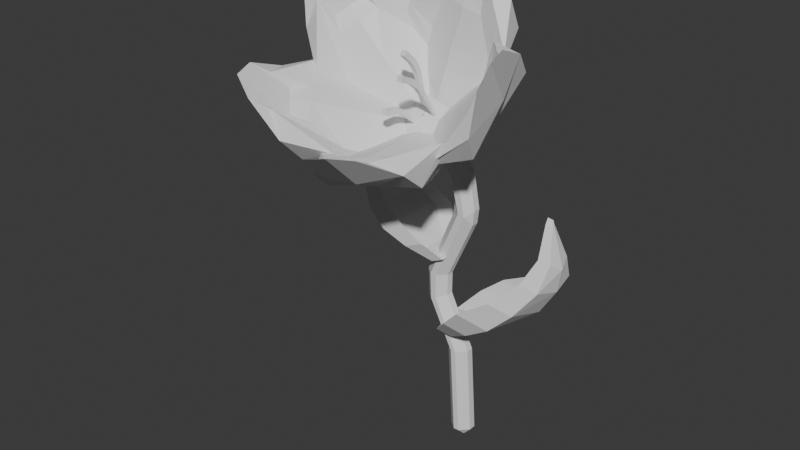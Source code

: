# Source: stone_flower.blend  (saved by Blender 5.0.119; exported with 4.5.12 LTS)
import bpy
from mathutils import Matrix  # noqa: F401  (used for matrix-valued properties, if any)

bpy.ops.wm.read_factory_settings(use_empty=True)
scene = bpy.context.scene
scene.name = 'Scene'

# ---- collections
col_collection = bpy.data.collections.new('Collection'); scene.collection.children.link(col_collection)

# ---- materials (node trees are filled in below, after node groups)
mat_material_003 = bpy.data.materials.new('Material.003')
mat_material_003.alpha_threshold = 0.0
mat_material_003.use_backface_culling_lightprobe_volume = False
mat_material_003.roughness = 0.5
mat_material_003.line_color = (0.0, 0.0, 0.0, 1.0)
mat_material = bpy.data.materials.new('Material')
mat_material.alpha_threshold = 0.0
mat_material.use_backface_culling_lightprobe_volume = False
mat_material.roughness = 0.5
mat_material.line_color = (0.0, 0.0, 0.0, 1.0)
mat_material_004 = bpy.data.materials.new('Material.004')
mat_material_004.alpha_threshold = 0.0
mat_material_004.use_backface_culling_lightprobe_volume = False
mat_material_004.roughness = 0.5
mat_material_004.line_color = (0.0, 0.0, 0.0, 1.0)
mat_material_005 = bpy.data.materials.new('Material.005')
mat_material_005.alpha_threshold = 0.0
mat_material_005.use_backface_culling_lightprobe_volume = False
mat_material_005.roughness = 0.5
mat_material_005.line_color = (0.0, 0.0, 0.0, 1.0)
mat_material_006 = bpy.data.materials.new('Material.006')
mat_material_006.alpha_threshold = 0.0
mat_material_006.use_backface_culling_lightprobe_volume = False
mat_material_006.roughness = 0.5
mat_material_006.line_color = (0.0, 0.0, 0.0, 1.0)

# ---- material node trees
mat_material_003.use_nodes = True; mat_material_003.node_tree.nodes.clear()
_N = mat_material_003.node_tree.nodes; _L = mat_material_003.node_tree.links
n0 = _N.new('ShaderNodeOutputMaterial'); n0.name = 'Material Output'; n0.location = (200, 100)
n1 = _N.new('ShaderNodeBsdfPrincipled'); n1.name = 'Principled BSDF'; n1.location = (-200, 100)
_L.new(n1.outputs[0], n0.inputs[0])
n0.is_active_output = True
mat_material.use_nodes = True; mat_material.node_tree.nodes.clear()
_N = mat_material.node_tree.nodes; _L = mat_material.node_tree.links
n0 = _N.new('ShaderNodeOutputMaterial'); n0.name = 'Material Output'; n0.location = (200, 100)
n1 = _N.new('ShaderNodeBsdfPrincipled'); n1.name = 'Principled BSDF'; n1.location = (-200, 100)
_L.new(n1.outputs[0], n0.inputs[0])
n0.is_active_output = True
mat_material_004.use_nodes = True; mat_material_004.node_tree.nodes.clear()
_N = mat_material_004.node_tree.nodes; _L = mat_material_004.node_tree.links
n0 = _N.new('ShaderNodeOutputMaterial'); n0.name = 'Material Output'; n0.location = (200, 100)
n1 = _N.new('ShaderNodeBsdfPrincipled'); n1.name = 'Principled BSDF'; n1.location = (-200, 100)
_L.new(n1.outputs[0], n0.inputs[0])
n0.is_active_output = True
mat_material_005.use_nodes = True; mat_material_005.node_tree.nodes.clear()
_N = mat_material_005.node_tree.nodes; _L = mat_material_005.node_tree.links
n0 = _N.new('ShaderNodeOutputMaterial'); n0.name = 'Material Output'; n0.location = (200, 100)
n1 = _N.new('ShaderNodeBsdfPrincipled'); n1.name = 'Principled BSDF'; n1.location = (-200, 100)
_L.new(n1.outputs[0], n0.inputs[0])
n0.is_active_output = True
mat_material_006.use_nodes = True; mat_material_006.node_tree.nodes.clear()
_N = mat_material_006.node_tree.nodes; _L = mat_material_006.node_tree.links
n0 = _N.new('ShaderNodeOutputMaterial'); n0.name = 'Material Output'; n0.location = (200, 100)
n1 = _N.new('ShaderNodeBsdfPrincipled'); n1.name = 'Principled BSDF'; n1.location = (-200, 100)
_L.new(n1.outputs[0], n0.inputs[0])
n0.is_active_output = True

# ---- world
world_world = bpy.data.worlds.new('World'); scene.world = world_world
world_world.use_nodes = True; world_world.node_tree.nodes.clear()
_N = world_world.node_tree.nodes; _L = world_world.node_tree.links
n0 = _N.new('ShaderNodeOutputWorld'); n0.name = 'World Output'; n0.location = (200, 100)
n1 = _N.new('ShaderNodeBackground'); n1.name = 'Background'; n1.location = (-200, 100)
n1.inputs[0].default_value = (0.05088, 0.05088, 0.05088, 1.0)
_L.new(n1.outputs[0], n0.inputs[0])
n0.is_active_output = True
world_world.color = (0.05088, 0.05088, 0.05088)
world_world.sun_shadow_jitter_overblur = 0.0

# ---- meshes
me_cube_003 = bpy.data.meshes.new('Cube.003')
me_cube_003.from_pydata([(0.02772, -0.06425, 0.7827), (-0.03638, -0.07578, 0.721), (-0.2095, -0.1204, 0.7392), (-0.1302, -0.09799, 0.7038), (-0.02617, -0.02166, 0.7783), (-0.07743, 0.00805, 0.7193), (-0.1815, -0.05845, 0.7498), (-0.1318, -0.004817, 0.7093), (0.0721, -0.1964, 0.8072), (0.06388, -0.3073, 0.7729), (-0.1923, -0.2634, 0.7352), (-0.1308, -0.3534, 0.7371), (0.0667, -0.1303, 0.79), (0.0338, -0.1804, 0.7117), (-0.1402, -0.2216, 0.6797), (-0.2154, -0.1974, 0.7365), (0.01289, -0.3486, 0.7992), (0.0193, -0.3935, 0.8207), (-0.07909, -0.3704, 0.7824), (-0.07215, -0.4152, 0.8039), (-0.1573, -0.1189, 0.722), (-0.1408, -0.07727, 0.7297), (-0.01077, -0.0842, 0.7489), (-0.04525, -0.05465, 0.7472), (0.02456, -0.1755, 0.7577), (-0.1501, -0.2169, 0.7256), (0.01603, -0.1292, 0.7512), (-0.1609, -0.1711, 0.7187), (-0.0007475, -0.2642, 0.7738), (-0.003852, -0.3051, 0.7677), (-0.09582, -0.2867, 0.7563), (-0.0734, -0.3216, 0.755), (-0.1047, 0.0019, 0.7145), (-0.1058, -0.03637, 0.7701), (-0.08521, -0.08317, 0.7181), (-0.02859, -0.3386, 0.7391), (-0.0562, -0.1961, 0.7057), (-0.02281, -0.4298, 0.8254), (-0.08889, -0.09313, 0.751), (-0.09487, -0.06261, 0.7442), (-0.06847, -0.1876, 0.7616), (-0.07868, -0.1399, 0.7557), (-0.04956, -0.2738, 0.7698), (-0.03887, -0.3135, 0.7629), (0.07067, -0.1633, 0.7987), (-0.2037, -0.2315, 0.7292), (0.064, -0.2507, 0.727), (-0.14, -0.299, 0.6896), (0.02016, -0.152, 0.7548), (-0.1557, -0.1937, 0.7225), (-0.07353, -0.1638, 0.7585), (-0.03821, -0.2751, 0.7097), (-0.05217, 0.04667, 0.8686), (-0.02566, 0.01302, 0.7898), (-0.05217, -0.1491, 0.717), (-0.02566, -0.06439, 0.7298), (-0.09733, 0.03098, 0.8191), (-0.09992, 0.029, 0.7355), (-0.09733, -0.09724, 0.7198), (-0.09992, -0.01584, 0.7008), (0.04625, -0.001486, 0.9583), (0.148, -0.05729, 0.9665), (0.06331, -0.214, 0.7735), (0.148, -0.2179, 0.8421), (0.004755, 0.03704, 0.9196), (0.07919, 0.0114, 0.8602), (0.07919, -0.1322, 0.749), (0.005971, -0.1953, 0.7381), (0.1492, -0.1279, 0.9702), (0.1725, -0.1554, 1.005), (0.1492, -0.2039, 0.9114), (0.1725, -0.2308, 0.9467), (-0.02827, -0.1028, 0.7345), (-0.05959, -0.06988, 0.7354), (-0.02827, 0.01813, 0.8281), (-0.05959, 0.008964, 0.7965), (0.04587, -0.008799, 0.8869), (0.04587, -0.1529, 0.7752), (0.0121, 0.01271, 0.8611), (0.0121, -0.1333, 0.748), (0.09631, -0.08268, 0.9144), (0.13, -0.1056, 0.9223), (0.09631, -0.1611, 0.8536), (0.13, -0.163, 0.8778), (-0.1003, 0.006606, 0.7181), (-0.1042, -0.03464, 0.7714), (-0.03236, -0.02704, 0.7616), (0.165, -0.133, 0.8984), (0.06874, -0.06338, 0.8085), (0.1851, -0.209, 0.9964), (-0.04517, -0.0467, 0.787), (-0.06604, -0.03199, 0.768), (0.02596, -0.08728, 0.8393), (-0.009624, -0.06654, 0.8126), (0.09188, -0.1236, 0.8862), (0.1291, -0.1351, 0.9011), (0.0258, 0.01873, 0.9398), (0.03942, -0.2028, 0.7514), (0.1321, -0.01002, 0.9135), (0.1321, -0.1784, 0.7831), (0.02848, 0.001913, 0.874), (0.02848, -0.1432, 0.7616), (0.00833, -0.07686, 0.8259), (0.1314, -0.09497, 0.8493), (-0.2118, 0.01581, 0.8447), (-0.1326, 0.0461, 0.8154), (0.02724, -0.03538, 0.8051), (-0.03809, 0.02585, 0.7998), (-0.1824, -0.009391, 0.7878), (-0.1321, 0.01745, 0.7266), (-0.02581, -0.04292, 0.7619), (-0.07739, 0.00572, 0.7175), (-0.2023, 0.03293, 0.9849), (-0.138, 0.07757, 1.071), (0.07352, -0.002418, 0.9374), (0.05814, 0.03556, 1.038), (-0.2197, 0.03583, 0.9187), (-0.1456, 0.1001, 0.9289), (0.02973, 0.0625, 0.8998), (0.06523, -0.02347, 0.8712), (-0.08595, 0.03913, 1.1), (-0.07959, 0.02961, 1.148), (0.006731, 0.01927, 1.084), (0.01254, 0.009875, 1.133), (-0.01221, 0.001535, 0.8153), (-0.04609, -0.00499, 0.7857), (-0.1598, 0.03316, 0.8398), (-0.1423, 0.01563, 0.8017), (-0.1546, 0.05423, 0.9357), (0.02134, 0.01654, 0.9065), (-0.1646, 0.04926, 0.8894), (0.01368, 0.01107, 0.8598), (-0.1013, 0.04308, 1.012), (-0.07968, 0.0536, 1.046), (-0.005549, 0.02257, 0.996), (-0.009607, 0.03859, 1.034), (-0.1049, 0.01135, 0.7218), (-0.1059, -0.03291, 0.7727), (-0.0871, 0.02951, 0.8054), (-0.03549, 0.07408, 1.059), (-0.06066, 0.07031, 0.9121), (-0.03024, 0.01349, 1.169), (-0.09045, 7.106e-05, 0.8232), (-0.0959, -0.001143, 0.7919), (-0.07184, 0.01378, 0.9176), (-0.08115, 0.007357, 0.8698), (-0.0546, 0.02776, 1.003), (-0.04487, 0.04465, 1.04), (-0.2121, 0.03483, 0.9522), (0.07181, -0.006741, 0.9033), (-0.1469, 0.1098, 1.006), (0.0587, 0.0658, 0.9722), (-0.1598, 0.05131, 0.9123), (0.01739, 0.01337, 0.8829), (-0.07645, 0.01074, 0.8938), (-0.04426, 0.08655, 0.9899), (-0.2158, -0.1142, 0.744), (-0.201, -0.02695, 0.7589), (-0.09102, 0.05497, 0.875), (-0.1516, 0.03993, 0.8107), (-0.1552, -0.08488, 0.7294), (-0.1264, -0.01018, 0.7052), (-0.07353, 0.02589, 0.8152), (-0.09786, 0.02856, 0.7352), (-0.3093, -0.1479, 0.8448), (-0.3775, -0.1057, 0.929), (-0.1824, 0.06062, 0.9862), (-0.2751, 0.03311, 1.037), (-0.2768, -0.1359, 0.7856), (-0.3126, -0.04849, 0.8138), (-0.2211, 0.07556, 0.9099), (-0.1294, 0.06666, 0.9411), (-0.3516, -0.09688, 0.9943), (-0.3715, -0.1146, 1.037), (-0.3032, -0.0313, 1.045), (-0.3234, -0.04944, 1.087), (-0.1355, 0.04104, 0.8459), (-0.1219, 0.02227, 0.8068), (-0.2126, -0.06342, 0.765), (-0.1721, -0.04584, 0.7541), (-0.284, -0.08245, 0.8298), (-0.1922, 0.04205, 0.9263), (-0.2554, -0.07617, 0.7922), (-0.1624, 0.04998, 0.89), (-0.3067, -0.07505, 0.9203), (-0.329, -0.06497, 0.9538), (-0.2567, -0.007272, 0.9728), (-0.2925, -0.01538, 0.9922), (-0.1118, 0.009081, 0.7201), (-0.1084, -0.03374, 0.7721), (-0.1705, 0.002468, 0.7844), (-0.341, -0.02496, 0.9821), (-0.2578, 0.006386, 0.8625), (-0.3583, -0.09289, 1.086), (-0.1594, -0.0223, 0.8059), (-0.1414, -0.0159, 0.7804), (-0.2209, -0.03454, 0.8802), (-0.1901, -0.02798, 0.8424), (-0.2778, -0.04461, 0.9474), (-0.31, -0.0413, 0.9737), (-0.2939, -0.1427, 0.8147), (-0.1594, 0.0692, 0.9621), (-0.3662, -0.07195, 0.8655), (-0.2589, 0.07351, 0.9782), (-0.2693, -0.07957, 0.8109), (-0.1768, 0.04577, 0.908), (-0.2057, -0.03115, 0.8613), (-0.312, -0.0002458, 0.9226), (-0.07872, -0.1558, 0.7117), (-0.1438, -0.09431, 0.7067), (-0.2226, 0.0035, 0.8352), (-0.2007, -0.03131, 0.7555), (-0.06679, -0.08951, 0.7258), (-0.09533, -0.01468, 0.7017), (-0.161, 0.01484, 0.8066), (-0.1283, 0.02182, 0.73), (-0.149, -0.2733, 0.7477), (-0.2546, -0.3199, 0.7631), (-0.3263, -0.09054, 0.8691), (-0.3726, -0.1891, 0.8644), (-0.1113, -0.2255, 0.7162), (-0.2048, -0.2041, 0.6933), (-0.3104, -0.08725, 0.7838), (-0.2837, -0.0356, 0.8618), (-0.2867, -0.3143, 0.8259), (-0.3058, -0.352, 0.8529), (-0.3425, -0.2525, 0.8738), (-0.3613, -0.2906, 0.9005), (-0.2146, -0.02905, 0.7916), (-0.1736, -0.01991, 0.7742), (-0.1257, -0.1275, 0.7154), (-0.1157, -0.08407, 0.7244), (-0.1775, -0.2095, 0.7314), (-0.2834, -0.09219, 0.8223), (-0.1493, -0.1742, 0.7163), (-0.2567, -0.05536, 0.8084), (-0.2427, -0.247, 0.7871), (-0.2778, -0.2663, 0.7978), (-0.3004, -0.1831, 0.8366), (-0.32, -0.2196, 0.834), (-0.1115, 0.003751, 0.7159), (-0.1083, -0.03569, 0.7706), (-0.1668, -0.06109, 0.7352), (-0.3274, -0.2577, 0.8018), (-0.2491, -0.1439, 0.7461), (-0.3438, -0.3429, 0.8927), (-0.1564, -0.07486, 0.7651), (-0.1394, -0.05057, 0.7536), (-0.2143, -0.1481, 0.7922), (-0.1853, -0.111, 0.7781), (-0.2679, -0.2147, 0.8156), (-0.2982, -0.2433, 0.8172), (-0.1297, -0.2504, 0.7313), (-0.3096, -0.06166, 0.8608), (-0.2387, -0.2723, 0.7103), (-0.3625, -0.1353, 0.8165), (-0.163, -0.1917, 0.7241), (-0.2696, -0.07359, 0.8156), (-0.1999, -0.1296, 0.785), (-0.3001, -0.2043, 0.7646), (-0.1158, -0.008709, 0.7085), (-0.1113, -0.02798, 0.7262), (-0.1334, -0.008709, 0.7404), (-0.1163, -0.02798, 0.7537), (-0.12, -0.008709, 0.7729), (-0.1359, -0.008709, 0.754), (-0.1158, 0.008709, 0.7085), (-0.1334, 0.008709, 0.7404), (-0.1113, 0.02798, 0.7262), (-0.12, 0.008709, 0.7729), (-0.1163, 0.02798, 0.7537), (-0.1359, 0.008709, 0.754), (-0.06139, -0.008709, 0.7233), (-0.08002, -0.008709, 0.7539), (-0.09633, -0.02798, 0.73), (-0.1026, -0.008709, 0.7729), (-0.1004, -0.02798, 0.7537), (-0.08002, -0.008709, 0.7539), (-0.08002, 0.008709, 0.7539), (-0.06139, 0.008709, 0.7233), (-0.09633, 0.02798, 0.73), (-0.1026, 0.008709, 0.7729), (-0.08002, 0.008709, 0.7539), (-0.1004, 0.02798, 0.7537), (-0.07746, -0.008709, 0.6737), (-0.0648, -0.02798, 0.6838), (-0.0648, 0.02798, 0.6838), (-0.07746, 0.008709, 0.6737), (-0.05051, -0.02798, 0.6951), (-0.03772, -0.008709, 0.7052), (-0.03772, 0.008709, 0.7052), (-0.05051, 0.02798, 0.6951), (-0.05129, -0.008709, 0.6428), (-0.0345, -0.02798, 0.6474), (-0.0345, 0.02798, 0.6474), (-0.05129, 0.008709, 0.6428), (-0.01526, -0.02798, 0.6526), (0.001681, -0.008709, 0.6573), (0.001681, 0.008709, 0.6573), (-0.01526, 0.02798, 0.6526), (-0.03892, -0.008709, 0.5479), (-0.01278, -0.02798, 0.5606), (-0.03628, -0.008709, 0.5844), (-0.03892, 0.008709, 0.5479), (-0.03628, 0.008709, 0.5844), (-0.01278, 0.02798, 0.5606), (0.01371, -0.008709, 0.5336), (0.01792, -0.008709, 0.5701), (0.003186, -0.02798, 0.5562), (0.01371, 0.008709, 0.5336), (0.003186, 0.02798, 0.5562), (0.01792, 0.008709, 0.5701), (-0.1068, -0.008709, 0.3855), (-0.08639, -0.02798, 0.3859), (-0.08639, 0.02798, 0.3859), (-0.1068, 0.008709, 0.3855), (-0.07089, -0.02798, 0.3862), (-0.05083, -0.008709, 0.3865), (-0.05083, 0.008709, 0.3865), (-0.07089, 0.02798, 0.3862), (-0.1031, -0.008709, 0.3161), (-0.08349, -0.02798, 0.3223), (-0.08349, 0.02798, 0.3223), (-0.1031, 0.008709, 0.3161), (-0.07062, -0.02798, 0.3264), (-0.05103, -0.008709, 0.3326), (-0.05103, 0.008709, 0.3326), (-0.07062, 0.02798, 0.3264), (-0.04453, -0.008709, 0.2008), (-0.02277, -0.02798, 0.2017), (-0.02277, 0.02798, 0.2017), (-0.04453, 0.008709, 0.2008), (-0.01032, -0.02798, 0.2023), (0.01134, -0.008709, 0.2032), (0.01134, 0.008709, 0.2032), (-0.01032, 0.02798, 0.2023), (-0.03405, -0.008709, 0.04793), (-0.01255, -0.02798, 0.04887), (-0.01255, 0.02798, 0.04887), (-0.03405, 0.008709, 0.04793), (0.0004135, -0.02798, 0.04944), (0.02182, -0.008709, 0.05038), (0.02182, 0.008709, 0.05038), (0.0004135, 0.02798, 0.04944), (-0.02962, -0.008709, -0.01671), (-0.009049, -0.008709, -0.03509), (-0.008208, -0.02798, -0.01577), (-0.02962, 0.008709, -0.01671), (-0.008208, 0.02798, -0.01577), (-0.009049, 0.008709, -0.03509), (0.02626, -0.008709, -0.01426), (0.004928, -0.02798, -0.01519), (0.008322, -0.008709, -0.03433), (0.004928, 0.02798, -0.01519), (0.02626, 0.008709, -0.01426), (0.008322, 0.008709, -0.03433), (-0.0442, 0.03515, 0.4397), (-0.1208, 0.08896, 0.5135), (-0.04246, -0.04171, 0.4421), (-0.1339, -0.06846, 0.508), (-0.07175, 0.03255, 0.4283), (-0.1775, 0.08431, 0.4892), (-0.06999, -0.04425, 0.4306), (-0.1886, -0.07378, 0.4855), (-0.2374, 0.07182, 0.5838), (-0.2549, -0.02259, 0.575), (-0.2694, 0.06835, 0.5711), (-0.2846, -0.02694, 0.5645), (-0.2731, 0.03332, 0.6851), (-0.2747, 0.02173, 0.6843), (-0.2822, 0.03245, 0.6813), (-0.2838, 0.02084, 0.6806), (-0.09773, -0.03184, 0.4509), (-0.09667, 0.02948, 0.4505), (-0.1594, 0.07379, 0.5065), (-0.172, -0.05226, 0.5011), (-0.2497, 0.06029, 0.5644), (-0.2633, -0.01559, 0.558), (-0.2802, 0.03146, 0.6396), (-0.2817, 0.02215, 0.6389), (-0.08104, 0.07149, 0.4777), (-0.08527, -0.06539, 0.4773), (-0.1271, -0.06904, 0.4596), (-0.1234, 0.06793, 0.4596), (-0.1277, 0.05936, 0.4787), (-0.1342, -0.05002, 0.4766), (-0.2271, 0.08418, 0.5275), (-0.1829, 0.08822, 0.546), (-0.2027, -0.05232, 0.5363), (-0.2441, -0.05746, 0.5206), (-0.2071, 0.0733, 0.5335), (-0.2233, -0.0395, 0.5261), (-0.2942, 0.000168, 0.6152), (-0.286, 0.05025, 0.6191), (-0.2657, 0.05251, 0.6271), (-0.2746, 0.002729, 0.6225), (-0.2745, 0.0455, 0.5972), (-0.2819, 0.005472, 0.5935), (-0.04333, -0.003281, 0.4409), (-0.07087, -0.005854, 0.4294), (-0.1975, 0.005262, 0.4729), (-0.2915, 0.0207, 0.5678), (-0.2739, 0.02752, 0.6936), (-0.283, 0.02664, 0.6899), (-0.0972, -0.00118, 0.4507), (-0.1657, 0.01077, 0.5038), (-0.2565, 0.02235, 0.5612), (-0.2809, 0.0268, 0.6393), (-0.131, 0.004671, 0.4777), (-0.1397, -0.0005539, 0.4532), (-0.2152, 0.0169, 0.5298), (-0.258, 0.01336, 0.5209), (-0.2782, 0.02549, 0.5954), (-0.2965, 0.02521, 0.6155), (-0.05168, -0.04635, 0.2587), (0.04307, -0.101, 0.3614), (-0.06806, 0.04903, 0.2614), (0.03156, 0.09754, 0.3562), (-0.0165, -0.03793, 0.2481), (0.1156, -0.08457, 0.3387), (-0.03289, 0.05739, 0.2507), (0.1013, 0.1145, 0.3356), (0.175, -0.06005, 0.4652), (0.1808, 0.06089, 0.4565), (0.2157, -0.04972, 0.4536), (0.2181, 0.07185, 0.4474), (0.1987, -0.007635, 0.5968), (0.1987, 0.007115, 0.596), (0.2103, -0.004838, 0.5933), (0.2102, 0.009927, 0.5925), (0.0009877, 0.04652, 0.2799), (0.01083, -0.03006, 0.2793), (0.08905, -0.07505, 0.3579), (0.08257, 0.08435, 0.3528), (0.1907, -0.0431, 0.4425), (0.1946, 0.054, 0.4363), (0.2194, -0.002244, 0.5415), (0.2197, 0.009638, 0.5408), (-0.004555, -0.08574, 0.3112), (-0.02405, 0.08556, 0.3113), (0.0295, 0.09799, 0.2948), (0.04974, -0.07332, 0.2943), (0.05094, -0.06224, 0.3188), (0.03945, 0.07524, 0.3171), (0.1719, -0.07622, 0.3934), (0.1155, -0.08957, 0.4104), (0.1159, 0.08927, 0.401), (0.1683, 0.1034, 0.387), (0.1445, -0.06637, 0.3982), (0.1451, 0.0772, 0.391), (0.2282, 0.03882, 0.5121), (0.2266, -0.02512, 0.5159), (0.2007, -0.03175, 0.5232), (0.2034, 0.03196, 0.5186), (0.2144, -0.02085, 0.4869), (0.2167, 0.03042, 0.4834), (-0.05987, 0.00134, 0.26), (-0.0247, 0.009727, 0.2494), (0.1177, 0.01495, 0.3187), (0.2262, 0.01107, 0.4366), (0.1987, -0.0002597, 0.6102), (0.2103, 0.002545, 0.6067), (0.005908, 0.008231, 0.2796), (0.08581, 0.004647, 0.3554), (0.1927, 0.005449, 0.4394), (0.2196, 0.003697, 0.5412), (0.04519, 0.006498, 0.3179), (0.04885, 0.01233, 0.283), (0.1448, 0.005417, 0.3946), (0.184, 0.01361, 0.3694), (0.2156, 0.004786, 0.4851), (0.2389, 0.006852, 0.4978), (-0.1262, -0.08079, 0.9058), (-0.1262, -0.09062, 0.9144), (-0.1262, -0.07318, 0.9169), (-0.1262, -0.08301, 0.9255), (-0.1138, -0.08079, 0.9058), (-0.1138, -0.09062, 0.9144), (-0.1138, -0.07318, 0.9169), (-0.1138, -0.08301, 0.9255), (-0.1262, -0.06251, 0.8901), (-0.1262, -0.05255, 0.8985), (-0.1138, -0.06251, 0.8901), (-0.1138, -0.05255, 0.8985), (-0.1262, -0.04784, 0.8682), (-0.1262, -0.03626, 0.8734), (-0.1138, -0.04784, 0.8682), (-0.1138, -0.03626, 0.8734), (-0.1231, -0.01329, 0.7774), (-0.1231, -0.007374, 0.78), (-0.1168, -0.01329, 0.7774), (-0.1168, -0.007374, 0.78), (-0.1262, -0.1376, 0.7995), (-0.1262, -0.1491, 0.8011), (-0.1262, -0.1356, 0.8108), (-0.1262, -0.1471, 0.8124), (-0.1138, -0.1376, 0.7995), (-0.1138, -0.1491, 0.8011), (-0.1138, -0.1356, 0.8108), (-0.1138, -0.1471, 0.8124), (-0.1262, -0.1163, 0.7967), (-0.1262, -0.1114, 0.8072), (-0.1138, -0.1163, 0.7967), (-0.1138, -0.1114, 0.8072), (-0.1262, -0.09571, 0.7879), (-0.1262, -0.0881, 0.7968), (-0.1138, -0.09571, 0.7879), (-0.1138, -0.0881, 0.7968), (-0.1231, -0.03181, 0.7395), (-0.1231, -0.02792, 0.744), (-0.1168, -0.03181, 0.7395), (-0.1168, -0.02792, 0.744), (-0.08721, -0.1351, 0.877), (-0.08721, -0.1471, 0.8822), (-0.08721, -0.1312, 0.8899), (-0.08721, -0.1432, 0.8951), (-0.07479, -0.1351, 0.877), (-0.07479, -0.1471, 0.8822), (-0.07479, -0.1312, 0.8899), (-0.07479, -0.1432, 0.8951), (-0.08721, -0.1129, 0.8677), (-0.08721, -0.106, 0.8787), (-0.07479, -0.1129, 0.8677), (-0.07479, -0.106, 0.8787), (-0.08721, -0.09222, 0.8514), (-0.08721, -0.08276, 0.8598), (-0.07479, -0.09222, 0.8514), (-0.07479, -0.08276, 0.8598), (-0.08417, -0.03153, 0.7755), (-0.08417, -0.0267, 0.7798), (-0.07783, -0.03153, 0.7755), (-0.07783, -0.0267, 0.7798)], [], [(44, 12, 26, 48), (3, 2, 6, 7), (32, 33, 4, 5), (32, 34, 3, 7), (46, 44, 8, 9), (5, 4, 0, 1), (10, 11, 19, 18), (51, 46, 9, 35), (10, 18, 30, 25), (45, 47, 11, 10), (2, 3, 14, 15), (33, 6, 21, 39), (34, 1, 13, 36), (1, 0, 12, 13), (45, 10, 25, 49), (18, 19, 31, 30), (9, 8, 16, 17), (35, 9, 17, 37), (38, 39, 21, 20), (50, 49, 25, 40), (38, 20, 27, 41), (43, 42, 30, 31), (40, 25, 30, 42), (6, 2, 20, 21), (2, 15, 27, 20), (12, 0, 22, 26), (0, 4, 23, 22), (16, 8, 24, 28), (37, 17, 29, 43), (17, 16, 28, 29), (19, 37, 43, 31), (24, 40, 42, 28), (29, 28, 42, 43), (22, 38, 41, 26), (48, 50, 40, 24), (22, 23, 39, 38), (11, 35, 37, 19), (3, 34, 36, 14), (4, 33, 39, 23), (47, 51, 35, 11), (5, 1, 34, 32), (7, 6, 33, 32), (14, 36, 51, 47), (26, 41, 50, 48), (41, 27, 49, 50), (15, 45, 49, 27), (15, 14, 47, 45), (36, 13, 46, 51), (13, 12, 44, 46), (8, 44, 48, 24), (96, 64, 78, 100), (55, 54, 58, 59), (84, 85, 56, 57), (84, 86, 55, 59), (98, 96, 60, 61), (57, 56, 52, 53), (62, 63, 71, 70), (103, 98, 61, 87), (62, 70, 82, 77), (97, 99, 63, 62), (54, 55, 66, 67), (85, 58, 73, 91), (86, 53, 65, 88), (53, 52, 64, 65), (97, 62, 77, 101), (70, 71, 83, 82), (61, 60, 68, 69), (87, 61, 69, 89), (90, 91, 73, 72), (102, 101, 77, 92), (90, 72, 79, 93), (95, 94, 82, 83), (92, 77, 82, 94), (58, 54, 72, 73), (54, 67, 79, 72), (64, 52, 74, 78), (52, 56, 75, 74), (68, 60, 76, 80), (89, 69, 81, 95), (69, 68, 80, 81), (71, 89, 95, 83), (76, 92, 94, 80), (81, 80, 94, 95), (74, 90, 93, 78), (100, 102, 92, 76), (74, 75, 91, 90), (63, 87, 89, 71), (55, 86, 88, 66), (56, 85, 91, 75), (99, 103, 87, 63), (57, 53, 86, 84), (59, 58, 85, 84), (66, 88, 103, 99), (78, 93, 102, 100), (93, 79, 101, 102), (67, 97, 101, 79), (67, 66, 99, 97), (88, 65, 98, 103), (65, 64, 96, 98), (60, 96, 100, 76), (148, 116, 130, 152), (107, 106, 110, 111), (136, 137, 108, 109), (136, 138, 107, 111), (150, 148, 112, 113), (109, 108, 104, 105), (114, 115, 123, 122), (155, 150, 113, 139), (114, 122, 134, 129), (149, 151, 115, 114), (106, 107, 118, 119), (137, 110, 125, 143), (138, 105, 117, 140), (105, 104, 116, 117), (149, 114, 129, 153), (122, 123, 135, 134), (113, 112, 120, 121), (139, 113, 121, 141), (142, 143, 125, 124), (154, 153, 129, 144), (142, 124, 131, 145), (147, 146, 134, 135), (144, 129, 134, 146), (110, 106, 124, 125), (106, 119, 131, 124), (116, 104, 126, 130), (104, 108, 127, 126), (120, 112, 128, 132), (141, 121, 133, 147), (121, 120, 132, 133), (123, 141, 147, 135), (128, 144, 146, 132), (133, 132, 146, 147), (126, 142, 145, 130), (152, 154, 144, 128), (126, 127, 143, 142), (115, 139, 141, 123), (107, 138, 140, 118), (108, 137, 143, 127), (151, 155, 139, 115), (109, 105, 138, 136), (111, 110, 137, 136), (118, 140, 155, 151), (130, 145, 154, 152), (145, 131, 153, 154), (119, 149, 153, 131), (119, 118, 151, 149), (140, 117, 150, 155), (117, 116, 148, 150), (112, 148, 152, 128), (200, 168, 182, 204), (159, 158, 162, 163), (188, 189, 160, 161), (188, 190, 159, 163), (202, 200, 164, 165), (161, 160, 156, 157), (166, 167, 175, 174), (207, 202, 165, 191), (166, 174, 186, 181), (201, 203, 167, 166), (158, 159, 170, 171), (189, 162, 177, 195), (190, 157, 169, 192), (157, 156, 168, 169), (201, 166, 181, 205), (174, 175, 187, 186), (165, 164, 172, 173), (191, 165, 173, 193), (194, 195, 177, 176), (206, 205, 181, 196), (194, 176, 183, 197), (199, 198, 186, 187), (196, 181, 186, 198), (162, 158, 176, 177), (158, 171, 183, 176), (168, 156, 178, 182), (156, 160, 179, 178), (172, 164, 180, 184), (193, 173, 185, 199), (173, 172, 184, 185), (175, 193, 199, 187), (180, 196, 198, 184), (185, 184, 198, 199), (178, 194, 197, 182), (204, 206, 196, 180), (178, 179, 195, 194), (167, 191, 193, 175), (159, 190, 192, 170), (160, 189, 195, 179), (203, 207, 191, 167), (161, 157, 190, 188), (163, 162, 189, 188), (170, 192, 207, 203), (182, 197, 206, 204), (197, 183, 205, 206), (171, 201, 205, 183), (171, 170, 203, 201), (192, 169, 202, 207), (169, 168, 200, 202), (164, 200, 204, 180), (252, 220, 234, 256), (211, 210, 214, 215), (240, 241, 212, 213), (240, 242, 211, 215), (254, 252, 216, 217), (213, 212, 208, 209), (218, 219, 227, 226), (259, 254, 217, 243), (218, 226, 238, 233), (253, 255, 219, 218), (210, 211, 222, 223), (241, 214, 229, 247), (242, 209, 221, 244), (209, 208, 220, 221), (253, 218, 233, 257), (226, 227, 239, 238), (217, 216, 224, 225), (243, 217, 225, 245), (246, 247, 229, 228), (258, 257, 233, 248), (246, 228, 235, 249), (251, 250, 238, 239), (248, 233, 238, 250), (214, 210, 228, 229), (210, 223, 235, 228), (220, 208, 230, 234), (208, 212, 231, 230), (224, 216, 232, 236), (245, 225, 237, 251), (225, 224, 236, 237), (227, 245, 251, 239), (232, 248, 250, 236), (237, 236, 250, 251), (230, 246, 249, 234), (256, 258, 248, 232), (230, 231, 247, 246), (219, 243, 245, 227), (211, 242, 244, 222), (212, 241, 247, 231), (255, 259, 243, 219), (213, 209, 242, 240), (215, 214, 241, 240), (222, 244, 259, 255), (234, 249, 258, 256), (249, 235, 257, 258), (223, 253, 257, 235), (223, 222, 255, 253), (244, 221, 254, 259), (221, 220, 252, 254), (216, 252, 256, 232), (260, 261, 262), (263, 264, 265), (266, 267, 268), (269, 270, 271), (272, 273, 274), (275, 276, 277), (278, 279, 280), (281, 282, 283), (300, 301, 302), (303, 304, 305), (306, 307, 308), (309, 310, 311), (344, 345, 346), (347, 348, 349), (350, 351, 352), (353, 354, 355), (266, 260, 262, 267), (261, 263, 265, 262), (264, 269, 271, 265), (270, 268, 267, 271), (269, 281, 283, 270), (282, 278, 280, 283), (272, 279, 278, 273), (281, 275, 277, 282), (276, 274, 273, 277), (275, 264, 263, 276), (268, 286, 287, 266), (285, 261, 260, 284), (274, 288, 289, 272), (291, 280, 279, 290), (288, 296, 297, 289), (299, 291, 290, 298), (286, 294, 295, 287), (293, 285, 284, 292), (303, 300, 302, 304), (306, 309, 311, 307), (296, 308, 307, 297), (310, 299, 298, 311), (294, 305, 304, 295), (301, 293, 292, 302), (308, 316, 317, 306), (319, 310, 309, 318), (305, 314, 315, 303), (313, 301, 300, 312), (312, 320, 321, 313), (325, 317, 316, 324), (318, 326, 327, 319), (323, 315, 314, 322), (326, 334, 335, 327), (331, 323, 322, 330), (324, 332, 333, 325), (329, 321, 320, 328), (332, 340, 341, 333), (343, 335, 334, 342), (330, 338, 339, 331), (337, 329, 328, 336), (349, 345, 344, 347), (355, 349, 348, 353), (352, 355, 354, 350), (345, 352, 351, 346), (336, 344, 346, 337), (350, 341, 340, 351), (342, 354, 353, 343), (347, 339, 338, 348), (260, 266, 287, 284), (262, 265, 271, 267), (274, 276, 263, 261), (274, 261, 285, 288), (281, 269, 264, 275), (268, 270, 283, 280), (268, 280, 291, 286), (279, 272, 289, 290), (278, 282, 277, 273), (284, 287, 295, 292), (288, 285, 293, 296), (286, 291, 299, 294), (290, 289, 297, 298), (292, 295, 304, 302), (296, 293, 301, 308), (294, 299, 310, 305), (298, 297, 307, 311), (300, 303, 315, 312), (308, 301, 313, 316), (305, 310, 319, 314), (309, 306, 317, 318), (312, 315, 323, 320), (316, 313, 321, 324), (314, 319, 327, 322), (318, 317, 325, 326), (320, 323, 331, 328), (324, 321, 329, 332), (322, 327, 335, 330), (326, 325, 333, 334), (328, 331, 339, 336), (332, 329, 337, 340), (330, 335, 343, 338), (334, 333, 341, 342), (336, 339, 347, 344), (340, 337, 346, 351), (338, 343, 353, 348), (342, 341, 350, 354), (349, 355, 352, 345), (388, 359, 375, 391), (381, 359, 363, 382), (409, 400, 361, 383), (383, 361, 357, 380), (398, 399, 360, 356), (387, 386, 366, 364), (413, 392, 371, 403), (389, 388, 365, 367), (411, 389, 367, 401), (402, 369, 379, 407), (403, 402, 368, 370), (398, 356, 373, 404), (394, 393, 370, 368), (392, 395, 369, 371), (408, 405, 375, 385), (410, 390, 376, 406), (412, 396, 378, 407), (395, 365, 377, 397), (381, 358, 372, 385), (380, 357, 374, 384), (387, 364, 376, 390), (394, 368, 378, 396), (356, 380, 384, 373), (359, 381, 385, 375), (404, 408, 385, 372), (360, 383, 380, 356), (399, 409, 383, 360), (358, 381, 382, 362), (357, 387, 390, 374), (405, 374, 390, 410), (400, 363, 389, 411), (363, 359, 388, 389), (357, 361, 386, 387), (365, 388, 391, 377), (364, 394, 396, 376), (369, 395, 397, 379), (406, 376, 396, 412), (367, 365, 395, 392), (364, 366, 393, 394), (401, 367, 392, 413), (366, 401, 413, 393), (377, 406, 412, 397), (361, 400, 411, 386), (375, 405, 410, 391), (362, 382, 409, 399), (373, 384, 408, 404), (397, 412, 407, 379), (391, 410, 406, 377), (384, 374, 405, 408), (358, 398, 404, 372), (371, 369, 402, 403), (368, 402, 407, 378), (386, 411, 401, 366), (393, 413, 403, 370), (358, 362, 399, 398), (382, 363, 400, 409), (446, 417, 433, 449), (439, 417, 421, 440), (467, 458, 419, 441), (441, 419, 415, 438), (456, 457, 418, 414), (445, 444, 424, 422), (471, 450, 429, 461), (447, 446, 423, 425), (469, 447, 425, 459), (460, 427, 437, 465), (461, 460, 426, 428), (456, 414, 431, 462), (452, 451, 428, 426), (450, 453, 427, 429), (466, 463, 433, 443), (468, 448, 434, 464), (470, 454, 436, 465), (453, 423, 435, 455), (439, 416, 430, 443), (438, 415, 432, 442), (445, 422, 434, 448), (452, 426, 436, 454), (414, 438, 442, 431), (417, 439, 443, 433), (462, 466, 443, 430), (418, 441, 438, 414), (457, 467, 441, 418), (416, 439, 440, 420), (415, 445, 448, 432), (463, 432, 448, 468), (458, 421, 447, 469), (421, 417, 446, 447), (415, 419, 444, 445), (423, 446, 449, 435), (422, 452, 454, 434), (427, 453, 455, 437), (464, 434, 454, 470), (425, 423, 453, 450), (422, 424, 451, 452), (459, 425, 450, 471), (424, 459, 471, 451), (435, 464, 470, 455), (419, 458, 469, 444), (433, 463, 468, 449), (420, 440, 467, 457), (431, 442, 466, 462), (455, 470, 465, 437), (449, 468, 464, 435), (442, 432, 463, 466), (416, 456, 462, 430), (429, 427, 460, 461), (426, 460, 465, 436), (444, 469, 459, 424), (451, 471, 461, 428), (416, 420, 457, 456), (440, 421, 458, 467), (472, 473, 475, 474), (474, 475, 479, 478), (478, 479, 477, 476), (476, 477, 473, 472), (472, 474, 481, 480), (479, 475, 473, 477), (481, 483, 487, 485), (478, 476, 482, 483), (476, 472, 480, 482), (474, 478, 483, 481), (487, 486, 490, 491), (483, 482, 486, 487), (480, 481, 485, 484), (482, 480, 484, 486), (489, 491, 490, 488), (484, 485, 489, 488), (486, 484, 488, 490), (485, 487, 491, 489), (492, 493, 495, 494), (494, 495, 499, 498), (498, 499, 497, 496), (496, 497, 493, 492), (492, 494, 501, 500), (499, 495, 493, 497), (501, 503, 507, 505), (498, 496, 502, 503), (496, 492, 500, 502), (494, 498, 503, 501), (507, 506, 510, 511), (503, 502, 506, 507), (500, 501, 505, 504), (502, 500, 504, 506), (509, 511, 510, 508), (504, 505, 509, 508), (506, 504, 508, 510), (505, 507, 511, 509), (512, 513, 515, 514), (514, 515, 519, 518), (518, 519, 517, 516), (516, 517, 513, 512), (512, 514, 521, 520), (519, 515, 513, 517), (521, 523, 527, 525), (518, 516, 522, 523), (516, 512, 520, 522), (514, 518, 523, 521), (527, 526, 530, 531), (523, 522, 526, 527), (520, 521, 525, 524), (522, 520, 524, 526), (529, 531, 530, 528), (524, 525, 529, 528), (526, 524, 528, 530), (525, 527, 531, 529)])
me_cube_003.polygons.foreach_set('material_index', [0, 0, 0, 0, 0, 0, 0, 0, 0, 0, 0, 0, 0, 0, 0, 0, 0, 0, 0, 0, 0, 0, 0, 0, 0, 0, 0, 0, 0, 0, 0, 0, 0, 0, 0, 0, 0, 0, 0, 0, 0, 0, 0, 0, 0, 0, 0, 0, 0, 0, 1, 1, 1, 1, 1, 1, 1, 1, 1, 1, 1, 1, 1, 1, 1, 1, 1, 1, 1, 1, 1, 1, 1, 1, 1, 1, 1, 1, 1, 1, 1, 1, 1, 1, 1, 1, 1, 1, 1, 1, 1, 1, 1, 1, 1, 1, 1, 1, 1, 1, 2, 2, 2, 2, 2, 2, 2, 2, 2, 2, 2, 2, 2, 2, 2, 2, 2, 2, 2, 2, 2, 2, 2, 2, 2, 2, 2, 2, 2, 2, 2, 2, 2, 2, 2, 2, 2, 2, 2, 2, 2, 2, 2, 2, 2, 2, 2, 2, 2, 2, 3, 3, 3, 3, 3, 3, 3, 3, 3, 3, 3, 3, 3, 3, 3, 3, 3, 3, 3, 3, 3, 3, 3, 3, 3, 3, 3, 3, 3, 3, 3, 3, 3, 3, 3, 3, 3, 3, 3, 3, 3, 3, 3, 3, 3, 3, 3, 3, 3, 3, 4, 4, 4, 4, 4, 4, 4, 4, 4, 4, 4, 4, 4, 4, 4, 4, 4, 4, 4, 4, 4, 4, 4, 4, 4, 4, 4, 4, 4, 4, 4, 4, 4, 4, 4, 4, 4, 4, 4, 4, 4, 4, 4, 4, 4, 4, 4, 4, 4, 4, 5, 5, 5, 5, 5, 5, 5, 5, 5, 5, 5, 5, 5, 5, 5, 5, 5, 5, 5, 5, 5, 5, 5, 5, 5, 5, 5, 5, 5, 5, 5, 5, 5, 5, 5, 5, 5, 5, 5, 5, 5, 5, 5, 5, 5, 5, 5, 5, 5, 5, 5, 5, 5, 5, 5, 5, 5, 5, 5, 5, 5, 5, 5, 5, 5, 5, 5, 5, 5, 5, 5, 5, 5, 5, 5, 5, 5, 5, 5, 5, 5, 5, 5, 5, 5, 5, 5, 5, 5, 5, 5, 5, 5, 5, 5, 5, 5, 5, 5, 5, 5, 5, 5, 5, 5, 5, 5, 5, 5, 5, 5, 5, 5, 5, 5, 5, 5, 5, 5, 5, 5, 5, 5, 5, 5, 5, 5, 5, 5, 5, 5, 5, 5, 5, 5, 5, 5, 5, 5, 5, 5, 5, 5, 5, 5, 5, 5, 5, 5, 5, 5, 5, 5, 5, 5, 5, 5, 5, 5, 5, 5, 5, 5, 5, 5, 5, 5, 5, 5, 5, 5, 5, 5, 5, 5, 5, 5, 5, 5, 5, 5, 5, 5, 5, 5, 5, 5, 5, 5, 5, 5, 5, 5, 5, 5, 5, 5, 5, 5, 5, 5, 5, 5, 5, 5, 5, 5, 5, 5, 5, 5, 5, 5, 5, 5, 5, 5, 5, 5, 5, 5, 5, 5, 5, 5, 5, 5, 5, 5, 5, 5, 5, 5, 5, 5, 5, 5, 5, 5, 5, 5, 5, 5, 5, 5, 5, 5, 5, 5, 5, 5, 5, 5, 5, 5, 5, 5, 5, 5, 5, 5, 5, 5, 5, 5, 5, 5, 5])
_uv = me_cube_003.uv_layers.new(name='UVMap')
_uv.uv.foreach_set('vector', [0.2359, 0.6872, 0.2345, 0.707, 0.1984, 0.7141, 0.1991, 0.7006, 0.7685, 0.3341, 0.7184, 0.3468, 0.7302, 0.3089, 0.769, 0.2802, 0.8262, 0.8636, 0.8651, 0.8636, 0.8635, 0.9106, 0.8262, 0.88, 0.493, 0.2812, 0.4896, 0.3311, 0.4612, 0.3316, 0.4766, 0.2802, 0.5976, 0.3804, 0.5451, 0.4191, 0.5449, 0.3994, 0.5801, 0.3422, 0.5949, 0.5519, 0.5574, 0.5216, 0.5471, 0.4833, 0.5967, 0.4981, 0.7242, 0.4309, 0.7464, 0.4897, 0.7367, 0.5514, 0.7255, 0.5247, 0.4817, 0.4459, 0.5434, 0.4498, 0.5377, 0.4913, 0.479, 0.4865, 0.7827, 0.1123, 0.826, 0.02899, 0.8316, 0.08014, 0.8141, 0.1312, 0.7224, 0.4111, 0.7641, 0.4516, 0.7464, 0.4897, 0.7242, 0.4309, 0.7184, 0.3468, 0.7685, 0.3341, 0.769, 0.4069, 0.7151, 0.3912, 0.1494, 0.7992, 0.1535, 0.7524, 0.1754, 0.7704, 0.1716, 0.7992, 0.4896, 0.3311, 0.5176, 0.3355, 0.5375, 0.4053, 0.485, 0.3987, 0.5967, 0.4981, 0.5471, 0.4833, 0.5449, 0.4389, 0.6001, 0.4253, 0.782, 0.1321, 0.7827, 0.1123, 0.8141, 0.1312, 0.815, 0.1451, 0.826, 0.02899, 0.8198, 0.0007578, 0.8406, 0.05797, 0.8316, 0.08014, 0.5801, 0.3422, 0.5449, 0.3994, 0.5606, 0.3064, 0.5729, 0.2802, 0.479, 0.4865, 0.5377, 0.4913, 0.5034, 0.544, 0.4741, 0.5582, 0.2321, 0.8027, 0.2321, 0.7844, 0.2611, 0.786, 0.2772, 0.8068, 0.2321, 0.8445, 0.2864, 0.849, 0.2861, 0.8629, 0.2321, 0.8586, 0.2321, 0.8027, 0.2772, 0.8068, 0.2869, 0.8354, 0.2321, 0.8303, 0.232, 0.9336, 0.232, 0.9096, 0.2608, 0.9107, 0.2531, 0.9336, 0.2321, 0.8586, 0.2861, 0.8629, 0.2608, 0.9107, 0.232, 0.9096, 0.8189, 0.2273, 0.7956, 0.1951, 0.8263, 0.1871, 0.8406, 0.209, 0.7956, 0.1951, 0.7805, 0.1532, 0.8165, 0.1585, 0.8263, 0.1871, 0.2345, 0.707, 0.2214, 0.7494, 0.1903, 0.7432, 0.1984, 0.7141, 0.2214, 0.7494, 0.2, 0.7829, 0.1773, 0.766, 0.1903, 0.7432, 0.193, 0.5837, 0.2363, 0.6675, 0.1996, 0.6867, 0.1854, 0.6346, 0.9717, 0.0007578, 0.9992, 0.01735, 0.9927, 0.07789, 0.9717, 0.07742, 0.2003, 0.5558, 0.193, 0.5837, 0.1854, 0.6346, 0.1773, 0.6121, 0.9442, 0.01735, 0.9717, 0.0007578, 0.9717, 0.07742, 0.9508, 0.07789, 0.1781, 0.8628, 0.2321, 0.8586, 0.232, 0.9096, 0.2033, 0.9106, 0.2109, 0.9335, 0.2033, 0.9106, 0.232, 0.9096, 0.232, 0.9336, 0.1871, 0.8068, 0.2321, 0.8027, 0.2321, 0.8303, 0.1773, 0.8353, 0.1777, 0.8489, 0.2321, 0.8445, 0.2321, 0.8586, 0.1781, 0.8628, 0.1871, 0.8068, 0.2031, 0.7859, 0.2321, 0.7844, 0.2321, 0.8027, 0.4201, 0.4832, 0.479, 0.4865, 0.4741, 0.5582, 0.447, 0.5401, 0.4612, 0.3316, 0.4896, 0.3311, 0.485, 0.3987, 0.432, 0.3981, 0.1535, 0.846, 0.1494, 0.7992, 0.1716, 0.7992, 0.1754, 0.828, 0.4201, 0.4414, 0.4817, 0.4459, 0.479, 0.4865, 0.4201, 0.4832, 0.5093, 0.2825, 0.5176, 0.3355, 0.4896, 0.3311, 0.493, 0.2812, 0.8263, 0.8473, 0.8636, 0.8167, 0.8651, 0.8636, 0.8262, 0.8636, 0.432, 0.3981, 0.485, 0.3987, 0.4817, 0.4459, 0.4201, 0.4414, 0.1773, 0.8353, 0.2321, 0.8303, 0.2321, 0.8445, 0.1777, 0.8489, 0.2321, 0.8303, 0.2869, 0.8354, 0.2864, 0.849, 0.2321, 0.8445, 0.7805, 0.1532, 0.782, 0.1321, 0.815, 0.1451, 0.8165, 0.1585, 0.7151, 0.3912, 0.769, 0.4069, 0.7641, 0.4516, 0.7224, 0.4111, 0.485, 0.3987, 0.5375, 0.4053, 0.5434, 0.4498, 0.4817, 0.4459, 0.6001, 0.4253, 0.5449, 0.4389, 0.5451, 0.4191, 0.5976, 0.3804, 0.2363, 0.6675, 0.2359, 0.6872, 0.1991, 0.7006, 0.1996, 0.6867, 0.475, 0.6912, 0.4735, 0.7109, 0.4374, 0.7181, 0.4382, 0.7046, 0.7256, 0.218, 0.7757, 0.2053, 0.7639, 0.2432, 0.7251, 0.2719, 0.9038, 0.143, 0.9427, 0.143, 0.941, 0.19, 0.9038, 0.1594, 0.493, 0.001685, 0.4896, 0.05163, 0.4612, 0.05216, 0.4766, 0.0007578, 0.1798, 0.4541, 0.2323, 0.4154, 0.2325, 0.4351, 0.1973, 0.4922, 0.1825, 0.2826, 0.22, 0.3129, 0.2303, 0.3512, 0.1807, 0.3364, 0.7698, 0.1213, 0.7477, 0.06242, 0.7573, 0.0007578, 0.7686, 0.02739, 0.4817, 0.1665, 0.5434, 0.1703, 0.5377, 0.2118, 0.479, 0.207, 0.8768, 0.3952, 0.8335, 0.4785, 0.8279, 0.4274, 0.8454, 0.3763, 0.7717, 0.141, 0.7299, 0.1005, 0.7477, 0.06242, 0.7698, 0.1213, 0.7757, 0.2053, 0.7256, 0.218, 0.7251, 0.1452, 0.779, 0.1609, 0.1734, 0.6216, 0.1693, 0.6684, 0.1474, 0.6504, 0.1513, 0.6216, 0.4896, 0.05163, 0.5176, 0.056, 0.5375, 0.1259, 0.485, 0.1192, 0.1807, 0.3364, 0.2303, 0.3512, 0.2325, 0.3956, 0.1773, 0.4092, 0.8775, 0.3754, 0.8768, 0.3952, 0.8454, 0.3763, 0.8445, 0.3625, 0.8335, 0.4785, 0.8397, 0.5068, 0.8189, 0.4495, 0.8279, 0.4274, 0.1973, 0.4922, 0.2325, 0.4351, 0.2168, 0.5281, 0.2045, 0.5542, 0.479, 0.207, 0.5377, 0.2118, 0.5034, 0.2645, 0.4741, 0.2787, 0.5998, 0.8343, 0.5998, 0.816, 0.6288, 0.8176, 0.6448, 0.8384, 0.5997, 0.8762, 0.6541, 0.8806, 0.6537, 0.8945, 0.5997, 0.8903, 0.5998, 0.8343, 0.6448, 0.8384, 0.6546, 0.867, 0.5997, 0.862, 0.5997, 0.9652, 0.5997, 0.9412, 0.6284, 0.9423, 0.6208, 0.9652, 0.5997, 0.8903, 0.6537, 0.8945, 0.6284, 0.9423, 0.5997, 0.9412, 0.8406, 0.2802, 0.8639, 0.3124, 0.8332, 0.3204, 0.8189, 0.2985, 0.8639, 0.3124, 0.879, 0.3543, 0.843, 0.349, 0.8332, 0.3204, 0.4735, 0.7109, 0.4604, 0.7534, 0.4293, 0.7472, 0.4374, 0.7181, 0.4604, 0.7534, 0.4391, 0.7869, 0.4163, 0.77, 0.4293, 0.7472, 0.432, 0.5877, 0.4753, 0.6715, 0.4387, 0.6907, 0.4245, 0.6386, 0.9518, 0.4527, 0.9242, 0.4361, 0.9308, 0.3756, 0.9518, 0.3761, 0.4393, 0.5597, 0.432, 0.5877, 0.4245, 0.6386, 0.4163, 0.6161, 0.9793, 0.4361, 0.9518, 0.4527, 0.9518, 0.3761, 0.9727, 0.3756, 0.5457, 0.8944, 0.5997, 0.8903, 0.5997, 0.9412, 0.571, 0.9423, 0.5786, 0.9652, 0.571, 0.9423, 0.5997, 0.9412, 0.5997, 0.9652, 0.5547, 0.8384, 0.5998, 0.8343, 0.5997, 0.862, 0.5449, 0.867, 0.5454, 0.8805, 0.5997, 0.8762, 0.5997, 0.8903, 0.5457, 0.8944, 0.5547, 0.8384, 0.5708, 0.8176, 0.5998, 0.816, 0.5998, 0.8343, 0.4201, 0.2038, 0.479, 0.207, 0.4741, 0.2787, 0.447, 0.2606, 0.4612, 0.05216, 0.4896, 0.05163, 0.485, 0.1192, 0.432, 0.1187, 0.1693, 0.5748, 0.1734, 0.6216, 0.1513, 0.6216, 0.1474, 0.5928, 0.4201, 0.1619, 0.4817, 0.1665, 0.479, 0.207, 0.4201, 0.2038, 0.5093, 0.002981, 0.5176, 0.056, 0.4896, 0.05163, 0.493, 0.001685, 0.9038, 0.1267, 0.9411, 0.09612, 0.9427, 0.143, 0.9038, 0.143, 0.432, 0.1187, 0.485, 0.1192, 0.4817, 0.1665, 0.4201, 0.1619, 0.5449, 0.867, 0.5997, 0.862, 0.5997, 0.8762, 0.5454, 0.8805, 0.5997, 0.862, 0.6546, 0.867, 0.6541, 0.8806, 0.5997, 0.8762, 0.879, 0.3543, 0.8775, 0.3754, 0.8445, 0.3625, 0.843, 0.349, 0.779, 0.1609, 0.7251, 0.1452, 0.7299, 0.1005, 0.7717, 0.141, 0.485, 0.1192, 0.5375, 0.1259, 0.5434, 0.1703, 0.4817, 0.1665, 0.1773, 0.4092, 0.2325, 0.3956, 0.2323, 0.4154, 0.1798, 0.4541, 0.4753, 0.6715, 0.475, 0.6912, 0.4382, 0.7046, 0.4387, 0.6907, 0.6174, 0.6491, 0.6189, 0.6293, 0.655, 0.6221, 0.6542, 0.6357, 0.05416, 0.547, 0.004029, 0.5598, 0.01585, 0.5219, 0.05462, 0.4932, 0.9242, 0.3271, 0.9631, 0.3272, 0.9615, 0.3741, 0.9242, 0.3435, 0.6178, 0.001685, 0.6144, 0.05163, 0.586, 0.05216, 0.6015, 0.0007578, 0.6041, 0.4517, 0.6567, 0.413, 0.6569, 0.4327, 0.6217, 0.4899, 0.6069, 0.2802, 0.6444, 0.3105, 0.6547, 0.3488, 0.6051, 0.334, 0.009904, 0.6438, 0.03207, 0.7027, 0.02241, 0.7643, 0.01114, 0.7377, 0.6065, 0.1665, 0.6682, 0.1703, 0.6625, 0.2118, 0.6038, 0.207, 0.5348, 0.6747, 0.4914, 0.758, 0.4858, 0.7069, 0.5034, 0.6558, 0.008052, 0.6241, 0.0498, 0.6646, 0.03207, 0.7027, 0.009904, 0.6438, 0.004029, 0.5598, 0.05416, 0.547, 0.05462, 0.6199, 0.0007578, 0.6042, 0.1734, 0.5266, 0.1693, 0.5733, 0.1474, 0.5553, 0.1513, 0.5266, 0.6144, 0.05163, 0.6424, 0.056, 0.6624, 0.1259, 0.6098, 0.1192, 0.6051, 0.334, 0.6547, 0.3488, 0.6569, 0.3932, 0.6016, 0.4068, 0.5355, 0.6549, 0.5348, 0.6747, 0.5034, 0.6558, 0.5025, 0.6419, 0.4914, 0.758, 0.4977, 0.7862, 0.4769, 0.729, 0.4858, 0.7069, 0.6217, 0.4899, 0.6569, 0.4327, 0.6412, 0.5257, 0.6288, 0.5519, 0.6038, 0.207, 0.6625, 0.2118, 0.6282, 0.2645, 0.5989, 0.2787, 0.3501, 0.8066, 0.3502, 0.7884, 0.3792, 0.7899, 0.3952, 0.8108, 0.3501, 0.8485, 0.4045, 0.8529, 0.4041, 0.8669, 0.3501, 0.8626, 0.3501, 0.8066, 0.3952, 0.8108, 0.4049, 0.8394, 0.3501, 0.8343, 0.3501, 0.9375, 0.3501, 0.9135, 0.3788, 0.9147, 0.3712, 0.9375, 0.3501, 0.8626, 0.4041, 0.8669, 0.3788, 0.9147, 0.3501, 0.9135, 0.4986, 0.5597, 0.5219, 0.5919, 0.4912, 0.5999, 0.4769, 0.578, 0.5219, 0.5919, 0.537, 0.6338, 0.501, 0.6285, 0.4912, 0.5999, 0.6189, 0.6293, 0.6319, 0.5868, 0.663, 0.593, 0.655, 0.6221, 0.6319, 0.5868, 0.6533, 0.5534, 0.676, 0.5703, 0.663, 0.593, 0.6603, 0.7525, 0.617, 0.6688, 0.6537, 0.6496, 0.6679, 0.7016, 0.6836, 0.9885, 0.6561, 0.9719, 0.6627, 0.9114, 0.6836, 0.9119, 0.653, 0.7805, 0.6603, 0.7525, 0.6679, 0.7016, 0.676, 0.7241, 0.7111, 0.9719, 0.6836, 0.9885, 0.6836, 0.9119, 0.7045, 0.9114, 0.2961, 0.8668, 0.3501, 0.8626, 0.3501, 0.9135, 0.3214, 0.9146, 0.3289, 0.9375, 0.3214, 0.9146, 0.3501, 0.9135, 0.3501, 0.9375, 0.3051, 0.8107, 0.3501, 0.8066, 0.3501, 0.8343, 0.2953, 0.8393, 0.2958, 0.8529, 0.3501, 0.8485, 0.3501, 0.8626, 0.2961, 0.8668, 0.3051, 0.8107, 0.3211, 0.7899, 0.3502, 0.7884, 0.3501, 0.8066, 0.5449, 0.2038, 0.6038, 0.207, 0.5989, 0.2787, 0.5718, 0.2606, 0.586, 0.05216, 0.6144, 0.05163, 0.6098, 0.1192, 0.5568, 0.1187, 0.1693, 0.4798, 0.1734, 0.5266, 0.1513, 0.5266, 0.1474, 0.4978, 0.5449, 0.1619, 0.6065, 0.1665, 0.6038, 0.207, 0.5449, 0.2038, 0.6341, 0.002981, 0.6424, 0.056, 0.6144, 0.05163, 0.6178, 0.001685, 0.9243, 0.3108, 0.9616, 0.2802, 0.9631, 0.3272, 0.9242, 0.3271, 0.5568, 0.1187, 0.6098, 0.1192, 0.6065, 0.1665, 0.5449, 0.1619, 0.2953, 0.8393, 0.3501, 0.8343, 0.3501, 0.8485, 0.2958, 0.8529, 0.3501, 0.8343, 0.4049, 0.8394, 0.4045, 0.8529, 0.3501, 0.8485, 0.537, 0.6338, 0.5355, 0.6549, 0.5025, 0.6419, 0.501, 0.6285, 0.0007578, 0.6042, 0.05462, 0.6199, 0.0498, 0.6646, 0.008052, 0.6241, 0.6098, 0.1192, 0.6624, 0.1259, 0.6682, 0.1703, 0.6065, 0.1665, 0.6016, 0.4068, 0.6569, 0.3932, 0.6567, 0.413, 0.6041, 0.4517, 0.617, 0.6688, 0.6174, 0.6491, 0.6542, 0.6357, 0.6537, 0.6496, 0.3562, 0.6554, 0.3576, 0.6357, 0.3937, 0.6285, 0.393, 0.642, 0.1454, 0.5336, 0.09529, 0.5463, 0.1071, 0.5084, 0.1459, 0.4798, 0.9427, 0.04771, 0.9038, 0.04768, 0.9054, 0.0007578, 0.9427, 0.03135, 0.3682, 0.001685, 0.3648, 0.05163, 0.3364, 0.05216, 0.3518, 0.0007578, 0.2365, 0.4541, 0.289, 0.4154, 0.2892, 0.4351, 0.254, 0.4922, 0.2392, 0.2826, 0.2768, 0.3129, 0.287, 0.3512, 0.2375, 0.3364, 0.1012, 0.6304, 0.1233, 0.6892, 0.1137, 0.7509, 0.1024, 0.7243, 0.3569, 0.1665, 0.4186, 0.1703, 0.4129, 0.2118, 0.3542, 0.207, 0.9001, 0.1157, 0.8567, 0.199, 0.8511, 0.1479, 0.8687, 0.09684, 0.09931, 0.6107, 0.1411, 0.6512, 0.1233, 0.6892, 0.1012, 0.6304, 0.09529, 0.5463, 0.1454, 0.5336, 0.1459, 0.6064, 0.09202, 0.5907, 0.7035, 0.6001, 0.6995, 0.6469, 0.6775, 0.6289, 0.6814, 0.6001, 0.3648, 0.05163, 0.3928, 0.056, 0.4127, 0.1259, 0.3601, 0.1192, 0.2375, 0.3364, 0.287, 0.3512, 0.2892, 0.3956, 0.234, 0.4092, 0.9008, 0.09593, 0.9001, 0.1157, 0.8687, 0.09684, 0.8678, 0.08297, 0.8567, 0.199, 0.863, 0.2273, 0.8421, 0.17, 0.8511, 0.1479, 0.254, 0.4922, 0.2892, 0.4351, 0.2735, 0.5281, 0.2612, 0.5542, 0.3542, 0.207, 0.4129, 0.2118, 0.3786, 0.2645, 0.3493, 0.2787, 0.7699, 0.835, 0.7699, 0.8167, 0.799, 0.8183, 0.815, 0.8391, 0.7699, 0.8768, 0.8243, 0.8813, 0.8239, 0.8952, 0.7699, 0.891, 0.7699, 0.835, 0.815, 0.8391, 0.8247, 0.8677, 0.7699, 0.8626, 0.7698, 0.9659, 0.7699, 0.9419, 0.7986, 0.943, 0.791, 0.9659, 0.7699, 0.891, 0.8239, 0.8952, 0.7986, 0.943, 0.7699, 0.9419, 0.8639, 0.0007578, 0.8871, 0.03289, 0.8565, 0.04092, 0.8421, 0.01899, 0.8871, 0.03289, 0.9023, 0.07478, 0.8663, 0.0695, 0.8565, 0.04092, 0.3576, 0.6357, 0.3707, 0.5932, 0.4018, 0.5994, 0.3937, 0.6285, 0.3707, 0.5932, 0.3921, 0.5597, 0.4148, 0.5766, 0.4018, 0.5994, 0.3991, 0.7589, 0.3558, 0.6751, 0.3925, 0.6559, 0.4067, 0.708, 0.9518, 0.5314, 0.9242, 0.5148, 0.9308, 0.4543, 0.9518, 0.4547, 0.3918, 0.7869, 0.3991, 0.7589, 0.4067, 0.708, 0.4148, 0.7305, 0.9793, 0.5148, 0.9518, 0.5314, 0.9518, 0.4547, 0.9727, 0.4543, 0.7159, 0.8951, 0.7699, 0.891, 0.7699, 0.9419, 0.7411, 0.9429, 0.7487, 0.9658, 0.7411, 0.9429, 0.7699, 0.9419, 0.7698, 0.9659, 0.7249, 0.8391, 0.7699, 0.835, 0.7699, 0.8626, 0.7151, 0.8677, 0.7155, 0.8812, 0.7699, 0.8768, 0.7699, 0.891, 0.7159, 0.8951, 0.7249, 0.8391, 0.7409, 0.8182, 0.7699, 0.8167, 0.7699, 0.835, 0.2953, 0.2038, 0.3542, 0.207, 0.3493, 0.2787, 0.3222, 0.2606, 0.3364, 0.05216, 0.3648, 0.05163, 0.3601, 0.1192, 0.3071, 0.1187, 0.6995, 0.5534, 0.7035, 0.6001, 0.6814, 0.6001, 0.6775, 0.5714, 0.2953, 0.1619, 0.3569, 0.1665, 0.3542, 0.207, 0.2953, 0.2038, 0.3845, 0.002981, 0.3928, 0.056, 0.3648, 0.05163, 0.3682, 0.001685, 0.9427, 0.06406, 0.9053, 0.0946, 0.9038, 0.04768, 0.9427, 0.04771, 0.3071, 0.1187, 0.3601, 0.1192, 0.3569, 0.1665, 0.2953, 0.1619, 0.7151, 0.8677, 0.7699, 0.8626, 0.7699, 0.8768, 0.7155, 0.8812, 0.7699, 0.8626, 0.8247, 0.8677, 0.8243, 0.8813, 0.7699, 0.8768, 0.9023, 0.07478, 0.9008, 0.09593, 0.8678, 0.08297, 0.8663, 0.0695, 0.09202, 0.5907, 0.1459, 0.6064, 0.1411, 0.6512, 0.09931, 0.6107, 0.3601, 0.1192, 0.4127, 0.1259, 0.4186, 0.1703, 0.3569, 0.1665, 0.234, 0.4092, 0.2892, 0.3956, 0.289, 0.4154, 0.2365, 0.4541, 0.3558, 0.6751, 0.3562, 0.6554, 0.393, 0.642, 0.3925, 0.6559, 0.2957, 0.6554, 0.2971, 0.6357, 0.3332, 0.6285, 0.3325, 0.642, 0.7231, 0.05458, 0.673, 0.0673, 0.6848, 0.02942, 0.7236, 0.0007578, 0.695, 0.863, 0.6561, 0.863, 0.6577, 0.816, 0.695, 0.8466, 0.3682, 0.2812, 0.3648, 0.3311, 0.3364, 0.3316, 0.3518, 0.2802, 0.7111, 0.3804, 0.6585, 0.4191, 0.6584, 0.3994, 0.6935, 0.3422, 0.7084, 0.5519, 0.6708, 0.5216, 0.6605, 0.4833, 0.7101, 0.4981, 0.6789, 0.1514, 0.701, 0.2102, 0.6914, 0.2719, 0.6801, 0.2452, 0.3569, 0.4459, 0.4186, 0.4498, 0.4129, 0.4913, 0.3542, 0.4865, 0.8171, 0.6598, 0.8604, 0.5765, 0.866, 0.6277, 0.8485, 0.6787, 0.677, 0.1316, 0.7188, 0.1722, 0.701, 0.2102, 0.6789, 0.1514, 0.673, 0.0673, 0.7231, 0.05458, 0.7236, 0.1274, 0.6697, 0.1117, 0.7035, 0.6952, 0.6995, 0.742, 0.6775, 0.724, 0.6814, 0.6952, 0.3648, 0.3311, 0.3928, 0.3355, 0.4127, 0.4053, 0.3601, 0.3987, 0.7101, 0.4981, 0.6605, 0.4833, 0.6584, 0.4389, 0.7136, 0.4253, 0.8164, 0.6796, 0.8171, 0.6598, 0.8485, 0.6787, 0.8494, 0.6926, 0.8604, 0.5765, 0.8541, 0.5483, 0.875, 0.6055, 0.866, 0.6277, 0.6935, 0.3422, 0.6584, 0.3994, 0.674, 0.3064, 0.6864, 0.2802, 0.3542, 0.4865, 0.4129, 0.4913, 0.3786, 0.544, 0.3493, 0.5582, 0.4613, 0.9193, 0.4612, 0.9375, 0.4322, 0.936, 0.4162, 0.9151, 0.4613, 0.8774, 0.4069, 0.873, 0.4073, 0.8591, 0.4613, 0.8633, 0.4613, 0.9193, 0.4162, 0.9151, 0.4065, 0.8865, 0.4613, 0.8916, 0.4613, 0.7884, 0.4613, 0.8124, 0.4326, 0.8113, 0.4402, 0.7884, 0.4613, 0.8633, 0.4073, 0.8591, 0.4326, 0.8113, 0.4613, 0.8124, 0.8533, 0.7748, 0.83, 0.7427, 0.8607, 0.7346, 0.875, 0.7566, 0.83, 0.7427, 0.8149, 0.7008, 0.8509, 0.7061, 0.8607, 0.7346, 0.2971, 0.6357, 0.3102, 0.5932, 0.3413, 0.5994, 0.3332, 0.6285, 0.3102, 0.5932, 0.3315, 0.5597, 0.3543, 0.5766, 0.3413, 0.5994, 0.3386, 0.7589, 0.2953, 0.6751, 0.332, 0.6559, 0.3461, 0.708, 0.9313, 0.2686, 0.9038, 0.252, 0.9104, 0.1915, 0.9313, 0.192, 0.3313, 0.7869, 0.3386, 0.7589, 0.3461, 0.708, 0.3543, 0.7305, 0.9588, 0.252, 0.9313, 0.2686, 0.9313, 0.192, 0.9522, 0.1915, 0.5153, 0.8591, 0.4613, 0.8633, 0.4613, 0.8124, 0.49, 0.8113, 0.4824, 0.7884, 0.49, 0.8113, 0.4613, 0.8124, 0.4613, 0.7884, 0.5063, 0.9152, 0.4613, 0.9193, 0.4613, 0.8916, 0.5161, 0.8866, 0.5156, 0.8731, 0.4613, 0.8774, 0.4613, 0.8633, 0.5153, 0.8591, 0.5063, 0.9152, 0.4902, 0.936, 0.4612, 0.9375, 0.4613, 0.9193, 0.2953, 0.4832, 0.3542, 0.4865, 0.3493, 0.5582, 0.3222, 0.5401, 0.3364, 0.3316, 0.3648, 0.3311, 0.3601, 0.3987, 0.3071, 0.3981, 0.6995, 0.6484, 0.7035, 0.6952, 0.6814, 0.6952, 0.6775, 0.6664, 0.2953, 0.4414, 0.3569, 0.4459, 0.3542, 0.4865, 0.2953, 0.4832, 0.3845, 0.2825, 0.3928, 0.3355, 0.3648, 0.3311, 0.3682, 0.2812, 0.695, 0.8793, 0.6576, 0.9099, 0.6561, 0.863, 0.695, 0.863, 0.3071, 0.3981, 0.3601, 0.3987, 0.3569, 0.4459, 0.2953, 0.4414, 0.5161, 0.8866, 0.4613, 0.8916, 0.4613, 0.8774, 0.5156, 0.8731, 0.4613, 0.8916, 0.4065, 0.8865, 0.4069, 0.873, 0.4613, 0.8774, 0.8149, 0.7008, 0.8164, 0.6796, 0.8494, 0.6926, 0.8509, 0.7061, 0.6697, 0.1117, 0.7236, 0.1274, 0.7188, 0.1722, 0.677, 0.1316, 0.3601, 0.3987, 0.4127, 0.4053, 0.4186, 0.4498, 0.3569, 0.4459, 0.7136, 0.4253, 0.6584, 0.4389, 0.6585, 0.4191, 0.7111, 0.3804, 0.2953, 0.6751, 0.2957, 0.6554, 0.3325, 0.642, 0.332, 0.6559, 0.01536, 0.4654, 0.02548, 0.4752, 0.01107, 0.4839, 0.8226, 0.8133, 0.8344, 0.802, 0.8426, 0.8138, 0.1679, 0.4493, 0.175, 0.47, 0.158, 0.4613, 0.8399, 0.796, 0.8518, 0.7846, 0.8519, 0.8053, 0.05673, 0.4659, 0.04851, 0.4855, 0.03372, 0.4749, 0.8284, 0.7961, 0.8149, 0.805, 0.8149, 0.7846, 0.133, 0.4756, 0.1253, 0.4558, 0.149, 0.4619, 0.8343, 0.7898, 0.8238, 0.7763, 0.8437, 0.7767, 0.03711, 0.3532, 0.05663, 0.3615, 0.03849, 0.3765, 0.1364, 0.3457, 0.1338, 0.3673, 0.1162, 0.3521, 0.07842, 0.3458, 0.08036, 0.3668, 0.06596, 0.359, 0.09553, 0.3346, 0.1069, 0.3492, 0.09202, 0.3565, 0.7805, 0.2376, 0.7929, 0.2477, 0.7807, 0.2578, 0.7891, 0.2288, 0.8104, 0.2302, 0.7991, 0.2419, 0.8074, 0.2671, 0.7865, 0.2649, 0.7986, 0.254, 0.8171, 0.2369, 0.8171, 0.259, 0.8046, 0.2481, 0.006013, 0.4625, 0.01536, 0.4654, 0.01107, 0.4839, 0.001775, 0.4825, 0.02548, 0.4752, 0.02569, 0.4899, 0.01033, 0.4914, 0.01107, 0.4839, 0.8344, 0.802, 0.8399, 0.796, 0.8519, 0.8053, 0.8426, 0.8138, 0.1592, 0.4776, 0.158, 0.4613, 0.175, 0.47, 0.1758, 0.4783, 0.8399, 0.796, 0.8343, 0.7898, 0.8437, 0.7767, 0.8518, 0.7846, 0.133, 0.4756, 0.133, 0.4756, 0.149, 0.4619, 0.1496, 0.4764, 0.05673, 0.4659, 0.06696, 0.4702, 0.05883, 0.4917, 0.04851, 0.4855, 0.8343, 0.7898, 0.8284, 0.7961, 0.8149, 0.7846, 0.8238, 0.7763, 0.03432, 0.4879, 0.03372, 0.4749, 0.04851, 0.4855, 0.04849, 0.4855, 0.8284, 0.7961, 0.8344, 0.802, 0.8226, 0.8133, 0.8149, 0.805, 0.158, 0.4613, 0.1372, 0.4304, 0.1506, 0.4235, 0.1679, 0.4493, 0.04064, 0.4424, 0.02548, 0.4752, 0.01536, 0.4654, 0.02632, 0.438, 0.03372, 0.4749, 0.05072, 0.4453, 0.06458, 0.4497, 0.05673, 0.4659, 0.1277, 0.4349, 0.149, 0.4619, 0.1253, 0.4558, 0.1144, 0.4418, 0.05072, 0.4453, 0.0613, 0.4157, 0.07619, 0.417, 0.06458, 0.4497, 0.1125, 0.4066, 0.1277, 0.4349, 0.1144, 0.4418, 0.09733, 0.4094, 0.1372, 0.4304, 0.124, 0.4053, 0.1392, 0.4024, 0.1506, 0.4235, 0.04977, 0.4155, 0.04064, 0.4424, 0.02632, 0.438, 0.03402, 0.4141, 0.0263, 0.3548, 0.03711, 0.3532, 0.03849, 0.3765, 0.02787, 0.3764, 0.07842, 0.3458, 0.08878, 0.3443, 0.0905, 0.3667, 0.08036, 0.3668, 0.0613, 0.4157, 0.06596, 0.359, 0.08036, 0.3668, 0.07619, 0.417, 0.1069, 0.3492, 0.1125, 0.4066, 0.09733, 0.4094, 0.09202, 0.3565, 0.124, 0.4053, 0.1162, 0.3521, 0.1338, 0.3673, 0.1392, 0.4024, 0.05663, 0.3615, 0.04977, 0.4155, 0.03402, 0.4141, 0.03849, 0.3765, 0.06596, 0.359, 0.03695, 0.2522, 0.05411, 0.2524, 0.07842, 0.3458, 0.1493, 0.2462, 0.1069, 0.3492, 0.09553, 0.3346, 0.1325, 0.2451, 0.1162, 0.3521, 0.1584, 0.2462, 0.1753, 0.2472, 0.1364, 0.3457, 0.02805, 0.2516, 0.05663, 0.3615, 0.03711, 0.3532, 0.01222, 0.2516, 0.01222, 0.2516, 0.01073, 0.2129, 0.02695, 0.2147, 0.02805, 0.2516, 0.05251, 0.2177, 0.05411, 0.2524, 0.03695, 0.2522, 0.03495, 0.2157, 0.1325, 0.2451, 0.1347, 0.2131, 0.1514, 0.2101, 0.1493, 0.2462, 0.1758, 0.2055, 0.1753, 0.2472, 0.1584, 0.2462, 0.1592, 0.2085, 0.1347, 0.2131, 0.1092, 0.131, 0.1265, 0.1313, 0.1514, 0.2101, 0.1515, 0.132, 0.1758, 0.2055, 0.1592, 0.2085, 0.1339, 0.1318, 0.03495, 0.2157, 0.04936, 0.1326, 0.06603, 0.1309, 0.05251, 0.2177, 0.04206, 0.1337, 0.02695, 0.2147, 0.01073, 0.2129, 0.02406, 0.1355, 0.04936, 0.1326, 0.04632, 0.04134, 0.06403, 0.04063, 0.06603, 0.1309, 0.1274, 0.03996, 0.1265, 0.1313, 0.1092, 0.131, 0.1102, 0.03946, 0.1339, 0.1318, 0.1352, 0.04023, 0.1523, 0.04071, 0.1515, 0.132, 0.03845, 0.04174, 0.04206, 0.1337, 0.02406, 0.1355, 0.0212, 0.04252, 0.7991, 0.2419, 0.7929, 0.2477, 0.7805, 0.2376, 0.7891, 0.2288, 0.8046, 0.2481, 0.7991, 0.2419, 0.8104, 0.2302, 0.8171, 0.2369, 0.7986, 0.254, 0.8046, 0.2481, 0.8171, 0.259, 0.8074, 0.2671, 0.7929, 0.2477, 0.7986, 0.254, 0.7865, 0.2649, 0.7807, 0.2578, 0.0212, 0.04252, 0.01997, 0.003313, 0.03737, 0.002415, 0.03845, 0.04174, 0.06289, 0.001085, 0.06403, 0.04063, 0.04632, 0.04134, 0.04535, 0.001978, 0.1102, 0.03946, 0.1106, 0.0007577, 0.1278, 0.001262, 0.1274, 0.03996, 0.1528, 0.002071, 0.1523, 0.04071, 0.1352, 0.04023, 0.1356, 0.001543, 0.01536, 0.4654, 0.006013, 0.4625, 0.01677, 0.4347, 0.02632, 0.438, 0.01107, 0.4839, 0.01033, 0.4914, 0.0007578, 0.4901, 0.001775, 0.4825, 0.03372, 0.4749, 0.03432, 0.4879, 0.02569, 0.4899, 0.02548, 0.4752, 0.03372, 0.4749, 0.02548, 0.4752, 0.04064, 0.4424, 0.05072, 0.4453, 0.8343, 0.7898, 0.8399, 0.796, 0.8344, 0.802, 0.8284, 0.7961, 0.158, 0.4613, 0.1592, 0.4776, 0.1496, 0.4764, 0.149, 0.4619, 0.158, 0.4613, 0.149, 0.4619, 0.1277, 0.4349, 0.1372, 0.4304, 0.06696, 0.4702, 0.05673, 0.4659, 0.06458, 0.4497, 0.0743, 0.4536, 0.05883, 0.4917, 0.05882, 0.4917, 0.04849, 0.4855, 0.04851, 0.4855, 0.02632, 0.438, 0.01677, 0.4347, 0.02371, 0.412, 0.03402, 0.4141, 0.05072, 0.4453, 0.04064, 0.4424, 0.04977, 0.4155, 0.0613, 0.4157, 0.1372, 0.4304, 0.1277, 0.4349, 0.1125, 0.4066, 0.124, 0.4053, 0.0743, 0.4536, 0.06458, 0.4497, 0.07619, 0.417, 0.08616, 0.419, 0.03402, 0.4141, 0.02371, 0.412, 0.02787, 0.3764, 0.03849, 0.3765, 0.0613, 0.4157, 0.04977, 0.4155, 0.05663, 0.3615, 0.06596, 0.359, 0.124, 0.4053, 0.1125, 0.4066, 0.1069, 0.3492, 0.1162, 0.3521, 0.08616, 0.419, 0.07619, 0.417, 0.08036, 0.3668, 0.0905, 0.3667, 0.03711, 0.3532, 0.0263, 0.3548, 0.001917, 0.2529, 0.01222, 0.2516, 0.06596, 0.359, 0.05663, 0.3615, 0.02805, 0.2516, 0.03695, 0.2522, 0.1162, 0.3521, 0.1069, 0.3492, 0.1493, 0.2462, 0.1584, 0.2462, 0.08878, 0.3443, 0.07842, 0.3458, 0.05411, 0.2524, 0.06466, 0.2509, 0.01222, 0.2516, 0.001917, 0.2529, 0.0007578, 0.2122, 0.01073, 0.2129, 0.03695, 0.2522, 0.02805, 0.2516, 0.02695, 0.2147, 0.03495, 0.2157, 0.1584, 0.2462, 0.1493, 0.2462, 0.1514, 0.2101, 0.1592, 0.2085, 0.06466, 0.2509, 0.05411, 0.2524, 0.05251, 0.2177, 0.06344, 0.2182, 0.01073, 0.2129, 0.0007578, 0.2122, 0.0134, 0.1348, 0.02406, 0.1355, 0.03495, 0.2157, 0.02695, 0.2147, 0.04206, 0.1337, 0.04936, 0.1326, 0.1592, 0.2085, 0.1514, 0.2101, 0.1265, 0.1313, 0.1339, 0.1318, 0.06344, 0.2182, 0.05251, 0.2177, 0.06603, 0.1309, 0.07622, 0.1315, 0.02406, 0.1355, 0.0134, 0.1348, 0.01071, 0.04284, 0.0212, 0.04252, 0.04936, 0.1326, 0.04206, 0.1337, 0.03845, 0.04174, 0.04632, 0.04134, 0.1339, 0.1318, 0.1265, 0.1313, 0.1274, 0.03996, 0.1352, 0.04023, 0.07622, 0.1315, 0.06603, 0.1309, 0.06403, 0.04063, 0.07474, 0.04037, 0.0212, 0.04252, 0.01071, 0.04284, 0.009437, 0.003655, 0.01997, 0.003313, 0.04632, 0.04134, 0.03845, 0.04174, 0.03737, 0.002415, 0.04535, 0.001978, 0.1352, 0.04023, 0.1274, 0.03996, 0.1278, 0.001262, 0.1356, 0.001543, 0.07474, 0.04037, 0.06403, 0.04063, 0.06289, 0.001085, 0.07354, 0.0007578, 0.7991, 0.2419, 0.8046, 0.2481, 0.7986, 0.254, 0.7929, 0.2477, 0.2548, 0.6632, 0.24, 0.6222, 0.2591, 0.6368, 0.2688, 0.6689, 0.1427, 0.7866, 0.1333, 0.8182, 0.1011, 0.8293, 0.1179, 0.7948, 0.9257, 0.5911, 0.9233, 0.6255, 0.8765, 0.6213, 0.8853, 0.585, 0.9055, 0.3257, 0.9154, 0.3609, 0.882, 0.3491, 0.8805, 0.3169, 0.2936, 0.7544, 0.2764, 0.7553, 0.2764, 0.7333, 0.2936, 0.7323, 0.8955, 0.3869, 0.9214, 0.3963, 0.9227, 0.4323, 0.9042, 0.4251, 0.9093, 0.7255, 0.9242, 0.7271, 0.9058, 0.7647, 0.9014, 0.7697, 0.09202, 0.867, 0.116, 0.8583, 0.1116, 0.899, 0.09454, 0.9053, 0.9194, 0.668, 0.9602, 0.6622, 0.9421, 0.6974, 0.9147, 0.6993, 0.08515, 0.7777, 0.08207, 0.7722, 0.08349, 0.7459, 0.08617, 0.7463, 0.2582, 0.7744, 0.2638, 0.7752, 0.2619, 0.7808, 0.2563, 0.78, 0.6775, 0.7655, 0.6775, 0.7435, 0.7083, 0.7462, 0.7089, 0.7638, 0.8996, 0.4564, 0.9114, 0.461, 0.8858, 0.488, 0.8805, 0.4861, 0.1121, 0.9337, 0.1235, 0.9296, 0.1479, 0.9574, 0.1426, 0.9592, 0.041, 0.9002, 0.037, 0.8754, 0.07325, 0.8726, 0.07235, 0.8985, 0.0333, 0.8433, 0.0007578, 0.8466, 0.007372, 0.8163, 0.02937, 0.8137, 0.02543, 0.7908, 0.01381, 0.7921, 0.01717, 0.7665, 0.01985, 0.7662, 0.2574, 0.7355, 0.2636, 0.7032, 0.2749, 0.7006, 0.272, 0.7264, 0.2378, 0.5893, 0.2462, 0.5558, 0.2627, 0.5839, 0.2576, 0.611, 0.08522, 0.5274, 0.0901, 0.5593, 0.07018, 0.5728, 0.06635, 0.5476, 0.08071, 0.5983, 0.07134, 0.6364, 0.05681, 0.6338, 0.06371, 0.6036, 0.07206, 0.668, 0.085, 0.7008, 0.06556, 0.683, 0.05614, 0.6589, 0.07165, 0.4932, 0.08522, 0.5274, 0.06635, 0.5476, 0.05614, 0.5199, 0.24, 0.6222, 0.2378, 0.5893, 0.2576, 0.611, 0.2591, 0.6368, 0.04488, 0.9249, 0.041, 0.9002, 0.07235, 0.8985, 0.06243, 0.9242, 0.8998, 0.286, 0.9055, 0.3257, 0.8805, 0.3169, 0.8836, 0.2802, 0.9278, 0.549, 0.9257, 0.5911, 0.8853, 0.585, 0.9056, 0.5498, 0.1479, 0.7524, 0.1427, 0.7866, 0.1179, 0.7948, 0.1317, 0.7579, 0.0901, 0.5593, 0.08071, 0.5983, 0.06371, 0.6036, 0.07018, 0.5728, 0.037, 0.8754, 0.0007578, 0.878, 0.0007578, 0.8466, 0.0333, 0.8433, 0.9233, 0.6255, 0.9689, 0.6235, 0.9602, 0.6622, 0.9194, 0.668, 0.1011, 0.8293, 0.1333, 0.8182, 0.116, 0.8583, 0.09202, 0.867, 0.882, 0.3491, 0.9154, 0.3609, 0.9214, 0.3963, 0.8955, 0.3869, 0.2636, 0.7032, 0.2548, 0.6632, 0.2688, 0.6689, 0.2749, 0.7006, 0.07134, 0.6364, 0.07206, 0.668, 0.05614, 0.6589, 0.05681, 0.6338, 0.2378, 0.7669, 0.2574, 0.7355, 0.272, 0.7264, 0.2584, 0.7506, 0.02937, 0.8137, 0.007372, 0.8163, 0.01381, 0.7921, 0.02543, 0.7908, 0.09454, 0.9053, 0.1116, 0.899, 0.1235, 0.9296, 0.1121, 0.9337, 0.9042, 0.4251, 0.9227, 0.4323, 0.9114, 0.461, 0.8996, 0.4564, 0.9147, 0.6993, 0.9421, 0.6974, 0.9242, 0.7271, 0.9093, 0.7255, 0.8853, 0.6938, 0.9147, 0.6993, 0.9093, 0.7255, 0.8931, 0.7253, 0.05137, 0.8111, 0.02937, 0.8137, 0.02543, 0.7908, 0.03705, 0.7894, 0.8765, 0.6213, 0.9233, 0.6255, 0.9194, 0.668, 0.8765, 0.6579, 0.07325, 0.8726, 0.037, 0.8754, 0.0333, 0.8433, 0.06585, 0.84, 0.95, 0.5483, 0.9655, 0.585, 0.9257, 0.5911, 0.9278, 0.549, 0.02732, 0.9256, 0.00964, 0.902, 0.041, 0.9002, 0.04488, 0.9249, 0.03705, 0.7894, 0.02543, 0.7908, 0.01985, 0.7662, 0.02254, 0.7658, 0.06585, 0.84, 0.0333, 0.8433, 0.02937, 0.8137, 0.05137, 0.8111, 0.00964, 0.902, 0.0007578, 0.878, 0.037, 0.8754, 0.041, 0.9002, 0.6775, 0.7876, 0.6775, 0.7655, 0.7089, 0.7638, 0.7095, 0.7814, 0.2563, 0.7684, 0.2619, 0.7692, 0.2638, 0.7752, 0.2582, 0.7744, 0.08885, 0.7731, 0.08515, 0.7777, 0.08617, 0.7463, 0.08885, 0.7467, 0.8765, 0.6579, 0.9194, 0.668, 0.9147, 0.6993, 0.8853, 0.6938, 0.8931, 0.7253, 0.9093, 0.7255, 0.9014, 0.7697, 0.8985, 0.7642, 0.2936, 0.7764, 0.2764, 0.7773, 0.2764, 0.7553, 0.2936, 0.7544, 0.9655, 0.585, 0.9689, 0.6235, 0.9233, 0.6255, 0.9257, 0.5911, 0.792, 0.4159, 0.7733, 0.3641, 0.7974, 0.3826, 0.8097, 0.423, 0.6089, 0.5965, 0.597, 0.6364, 0.5564, 0.6504, 0.5776, 0.6069, 0.2388, 0.04836, 0.2357, 0.09239, 0.1773, 0.09269, 0.1885, 0.04696, 0.7466, 0.6103, 0.7591, 0.6547, 0.7169, 0.6398, 0.7151, 0.5991, 0.07777, 0.7301, 0.05614, 0.7313, 0.05614, 0.7035, 0.07778, 0.7023, 0.734, 0.6876, 0.7667, 0.6994, 0.7684, 0.7448, 0.745, 0.7358, 0.2181, 0.2153, 0.2367, 0.2255, 0.2143, 0.2733, 0.2083, 0.2811, 0.5449, 0.698, 0.5752, 0.6871, 0.5697, 0.7385, 0.5481, 0.7464, 0.2301, 0.1384, 0.2822, 0.1444, 0.2596, 0.1886, 0.2249, 0.1815, 0.08336, 0.7444, 0.07929, 0.7362, 0.08211, 0.7023, 0.08547, 0.703, 0.6525, 0.7914, 0.6454, 0.7905, 0.6476, 0.782, 0.6547, 0.7828, 0.8805, 0.5174, 0.8805, 0.4895, 0.9193, 0.493, 0.9201, 0.5152, 0.7392, 0.7753, 0.754, 0.7811, 0.7218, 0.8152, 0.7151, 0.8127, 0.5703, 0.7823, 0.5846, 0.7771, 0.6155, 0.8122, 0.6088, 0.8145, 0.9172, 0.8033, 0.9223, 0.8347, 0.8765, 0.8381, 0.8776, 0.8055, 0.9269, 0.8751, 0.968, 0.8709, 0.9597, 0.9092, 0.9319, 0.9125, 0.9369, 0.9415, 0.9516, 0.9397, 0.9467, 0.9727, 0.9433, 0.9731, 0.7953, 0.5071, 0.8031, 0.4664, 0.8174, 0.4631, 0.8137, 0.4958, 0.7705, 0.3226, 0.7811, 0.2802, 0.8019, 0.3157, 0.7955, 0.35, 0.8072, 0.5914, 0.8134, 0.6317, 0.7882, 0.6488, 0.7834, 0.617, 0.8015, 0.681, 0.7897, 0.7291, 0.7713, 0.7259, 0.78, 0.6877, 0.7906, 0.769, 0.8072, 0.8103, 0.7804, 0.7893, 0.7705, 0.7575, 0.7901, 0.5483, 0.8072, 0.5914, 0.7834, 0.617, 0.7705, 0.582, 0.7733, 0.3641, 0.7705, 0.3226, 0.7955, 0.35, 0.7974, 0.3826, 0.9123, 0.7721, 0.9172, 0.8033, 0.8776, 0.8055, 0.8902, 0.7729, 0.7395, 0.5601, 0.7466, 0.6103, 0.7151, 0.5991, 0.719, 0.5529, 0.2426, 0.001526, 0.2388, 0.04836, 0.1885, 0.04696, 0.2144, 0.002375, 0.6155, 0.5534, 0.6089, 0.5965, 0.5776, 0.6069, 0.595, 0.5603, 0.8134, 0.6317, 0.8015, 0.681, 0.78, 0.6877, 0.7882, 0.6488, 0.9223, 0.8347, 0.968, 0.8313, 0.968, 0.8709, 0.9269, 0.8751, 0.2357, 0.09239, 0.2938, 0.09637, 0.2822, 0.1444, 0.2301, 0.1384, 0.5564, 0.6504, 0.597, 0.6364, 0.5752, 0.6871, 0.5449, 0.698, 0.7169, 0.6398, 0.7591, 0.6547, 0.7667, 0.6994, 0.734, 0.6876, 0.8031, 0.4664, 0.792, 0.4159, 0.8097, 0.423, 0.8174, 0.4631, 0.7897, 0.7291, 0.7906, 0.769, 0.7705, 0.7575, 0.7713, 0.7259, 0.7705, 0.5468, 0.7953, 0.5071, 0.8137, 0.4958, 0.7983, 0.5273, 0.9319, 0.9125, 0.9597, 0.9092, 0.9516, 0.9397, 0.9369, 0.9415, 0.5481, 0.7464, 0.5697, 0.7385, 0.5846, 0.7771, 0.5703, 0.7823, 0.745, 0.7358, 0.7684, 0.7448, 0.754, 0.7811, 0.7392, 0.7753, 0.2249, 0.1815, 0.2596, 0.1886, 0.2367, 0.2255, 0.2181, 0.2153, 0.1879, 0.1843, 0.2249, 0.1815, 0.2181, 0.2153, 0.1975, 0.2235, 0.9041, 0.9158, 0.9319, 0.9125, 0.9369, 0.9415, 0.9222, 0.9432, 0.1773, 0.09269, 0.2357, 0.09239, 0.2301, 0.1384, 0.1773, 0.1389, 0.8765, 0.8381, 0.9223, 0.8347, 0.9269, 0.8751, 0.8858, 0.8793, 0.2708, 0.0007578, 0.2901, 0.04739, 0.2388, 0.04836, 0.2426, 0.001526, 0.9345, 0.7712, 0.9568, 0.801, 0.9172, 0.8033, 0.9123, 0.7721, 0.9222, 0.9432, 0.9369, 0.9415, 0.9433, 0.9731, 0.9399, 0.9735, 0.8858, 0.8793, 0.9269, 0.8751, 0.9319, 0.9125, 0.9041, 0.9158, 0.9568, 0.801, 0.968, 0.8313, 0.9223, 0.8347, 0.9172, 0.8033, 0.8805, 0.5452, 0.8805, 0.5174, 0.9201, 0.5152, 0.9209, 0.5373, 0.6547, 0.8003, 0.6476, 0.7995, 0.6454, 0.7905, 0.6525, 0.7914, 0.08885, 0.7376, 0.08336, 0.7444, 0.08547, 0.703, 0.08885, 0.7035, 0.1773, 0.1389, 0.2301, 0.1384, 0.2249, 0.1815, 0.1879, 0.1843, 0.1975, 0.2235, 0.2181, 0.2153, 0.2083, 0.2811, 0.2042, 0.2726, 0.07777, 0.758, 0.05614, 0.7591, 0.05614, 0.7313, 0.07777, 0.7301, 0.2901, 0.04739, 0.2938, 0.09637, 0.2357, 0.09239, 0.2388, 0.04836, 0.7886, 0.278, 0.7805, 0.277, 0.7805, 0.2686, 0.7886, 0.2696, 0.617, 0.8103, 0.617, 0.8022, 0.6248, 0.8022, 0.6248, 0.8103, 0.7982, 0.277, 0.7901, 0.278, 0.7901, 0.2696, 0.7982, 0.2686, 0.6532, 0.8018, 0.6532, 0.8099, 0.6454, 0.8099, 0.6454, 0.8018, 0.537, 0.8039, 0.5287, 0.805, 0.5287, 0.7878, 0.5367, 0.7889, 0.8074, 0.277, 0.7997, 0.277, 0.7997, 0.2686, 0.8074, 0.2686, 0.6439, 0.8007, 0.6362, 0.8007, 0.6362, 0.782, 0.6439, 0.782, 0.5188, 0.7878, 0.5271, 0.7888, 0.5269, 0.8038, 0.5188, 0.805, 0.8187, 0.2621, 0.8264, 0.2621, 0.8264, 0.2771, 0.8187, 0.2771, 0.6946, 0.8063, 0.6868, 0.8063, 0.6868, 0.7891, 0.6946, 0.7891, 0.2843, 0.6793, 0.2764, 0.6789, 0.2764, 0.6184, 0.2804, 0.6186, 0.6251, 0.8007, 0.617, 0.7997, 0.6173, 0.7833, 0.6251, 0.782, 0.6347, 0.7997, 0.6266, 0.8007, 0.6266, 0.782, 0.6344, 0.7833, 0.7131, 0.8055, 0.7053, 0.8055, 0.7053, 0.7891, 0.7131, 0.7891, 0.5424, 0.5693, 0.5385, 0.5693, 0.5385, 0.5653, 0.5424, 0.5653, 0.2937, 0.6789, 0.2858, 0.6793, 0.2897, 0.6186, 0.2937, 0.6184, 0.1644, 0.7304, 0.1567, 0.7304, 0.1586, 0.6699, 0.1625, 0.6699, 0.7128, 0.6767, 0.7051, 0.6767, 0.707, 0.6159, 0.7109, 0.6159, 0.6967, 0.8235, 0.6967, 0.8163, 0.7038, 0.8165, 0.7038, 0.8237, 0.6347, 0.81, 0.6274, 0.81, 0.6274, 0.8022, 0.6347, 0.8022, 0.8089, 0.277, 0.8089, 0.2698, 0.8161, 0.2696, 0.8161, 0.2768, 0.6362, 0.8022, 0.6434, 0.8022, 0.6434, 0.81, 0.6362, 0.81, 0.7053, 0.807, 0.7125, 0.8072, 0.7125, 0.8225, 0.7056, 0.8203, 0.7038, 0.807, 0.7038, 0.8148, 0.6967, 0.8148, 0.6967, 0.807, 0.5364, 0.8224, 0.5287, 0.8224, 0.5287, 0.8065, 0.5364, 0.8065, 0.52, 0.8067, 0.5271, 0.8065, 0.5269, 0.8198, 0.52, 0.822, 0.2471, 0.7684, 0.2548, 0.7684, 0.2548, 0.7817, 0.2471, 0.7817, 0.8187, 0.2288, 0.8264, 0.2288, 0.8264, 0.2441, 0.8187, 0.2441, 0.2837, 0.7308, 0.2764, 0.7308, 0.2794, 0.6809, 0.2831, 0.6809, 0.1644, 0.7478, 0.1572, 0.748, 0.1574, 0.7341, 0.1644, 0.732, 0.08207, 0.7994, 0.0893, 0.7996, 0.0893, 0.8155, 0.08231, 0.8134, 0.2455, 0.7824, 0.2378, 0.7824, 0.2378, 0.7684, 0.2455, 0.7684, 0.5385, 0.5748, 0.5385, 0.5708, 0.5422, 0.5708, 0.5422, 0.5748, 0.7123, 0.7282, 0.7051, 0.7282, 0.7056, 0.6783, 0.7094, 0.6783, 0.1737, 0.7199, 0.1659, 0.7199, 0.1678, 0.6699, 0.1718, 0.6699, 0.2937, 0.7308, 0.2859, 0.7308, 0.2878, 0.6809, 0.2918, 0.6809, 0.7132, 0.7391, 0.7051, 0.7381, 0.7051, 0.7297, 0.7132, 0.7307, 0.6661, 0.809, 0.6661, 0.8008, 0.6738, 0.8008, 0.6738, 0.809, 0.2749, 0.7768, 0.2668, 0.7778, 0.2668, 0.7694, 0.2749, 0.7684, 0.6646, 0.8008, 0.6646, 0.809, 0.6568, 0.809, 0.6568, 0.8008, 0.6744, 0.7982, 0.6661, 0.7993, 0.6661, 0.782, 0.6741, 0.7832, 0.1737, 0.75, 0.1659, 0.75, 0.1659, 0.7416, 0.1737, 0.7416, 0.08207, 0.7792, 0.08982, 0.7792, 0.08982, 0.7979, 0.08207, 0.7979, 0.6562, 0.782, 0.6646, 0.7831, 0.6643, 0.7981, 0.6562, 0.7993, 0.8264, 0.2606, 0.8187, 0.2606, 0.8187, 0.2456, 0.8264, 0.2456, 0.6775, 0.7891, 0.6853, 0.7891, 0.6853, 0.8063, 0.6775, 0.8063, 0.2937, 0.6168, 0.2858, 0.6164, 0.2858, 0.5558, 0.2898, 0.556, 0.1659, 0.7214, 0.174, 0.7224, 0.1737, 0.7388, 0.1659, 0.7401, 0.1555, 0.7497, 0.1474, 0.7507, 0.1474, 0.7321, 0.1552, 0.7333, 0.7038, 0.8055, 0.6961, 0.8055, 0.6961, 0.7891, 0.7038, 0.7891, 0.5385, 0.5597, 0.5425, 0.5597, 0.5425, 0.5638, 0.5385, 0.5638, 0.2843, 0.6164, 0.2764, 0.6168, 0.2803, 0.556, 0.2843, 0.5558, 0.1552, 0.7305, 0.1474, 0.7305, 0.1493, 0.6699, 0.1533, 0.6699, 0.7128, 0.6143, 0.7051, 0.6143, 0.707, 0.5534, 0.7109, 0.5534])
me_cube_003.materials.append(mat_material_003)
me_cube_003.materials.append(mat_material)
me_cube_003.materials.append(mat_material_004)
me_cube_003.materials.append(mat_material_005)
me_cube_003.materials.append(mat_material_006)
me_cube_003.materials.append(None)
me_cube_003.use_mirror_y = True
me_cube_003.use_mirror_vertex_groups = False
me_cube_003.update()

# ---- objects
ob_cube_001 = bpy.data.objects.new('Cube.001', me_cube_003)

# ---- transforms, parenting, visibility, modifiers, constraints
ob_cube_001.location = (0.0, 0.0, 0.0)
ob_cube_001.lock_rotations_4d = False
ob_cube_001.empty_display_type = 'ARROWS'
ob_cube_001.lineart.crease_threshold = 0.0
ob_cube_001.use_mesh_mirror_y = True

# ---- collection membership
col_collection.objects.link(ob_cube_001)

# ---- scene / render settings (as saved in the file)
scene.frame_start = 1; scene.frame_end = 250; scene.frame_set(1)
scene.render.engine = 'BLENDER_EEVEE_NEXT'
scene.render.bake_bias = 0.0
scene.render.bake_samples = 0
scene.cycles.sampling_pattern = 'TABULATED_SOBOL'
scene.eevee.use_volume_custom_range = False
bpy.context.view_layer.update()

# ---- added for rendering (the .blend has no active camera and no usable light): camera, sun
cam_auto = bpy.data.cameras.new('AutoCamera')
cam_auto.lens = 50.0
cam_auto.sensor_width = 36.0
cam_auto.clip_end = 1000.0
ob_auto_camera = bpy.data.objects.new('AutoCamera', cam_auto)
scene.collection.objects.link(ob_auto_camera)
ob_auto_camera.location = (1.27955, -1.77627, 1.64591)
ob_auto_camera.rotation_euler = (1.09748, -7.21219e-08, 0.694738)
scene.camera = ob_auto_camera
light_auto_sun = bpy.data.lights.new('AutoSun', 'SUN')
light_auto_sun.energy = 3.0
light_auto_sun.angle = 0.0523599
ob_auto_sun = bpy.data.objects.new('AutoSun', light_auto_sun)
scene.collection.objects.link(ob_auto_sun)
ob_auto_sun.rotation_euler = (0.872665, 0.174533, 0.523599)
bpy.context.view_layer.update()
